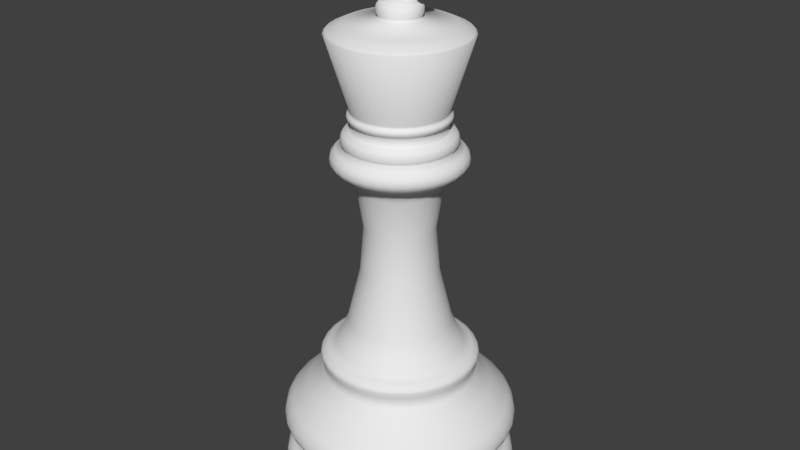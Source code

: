 # Source: King.blend  (saved by Blender 2.75.0; exported with 4.5.12 LTS)
import bpy
from mathutils import Matrix  # noqa: F401  (used for matrix-valued properties, if any)

bpy.ops.wm.read_factory_settings(use_empty=True)
scene = bpy.context.scene
scene.name = 'Scene'

# ---- collections
col_collection_1 = bpy.data.collections.new('Collection 1'); scene.collection.children.link(col_collection_1)

# ---- world
world_world = bpy.data.worlds.new('World'); scene.world = world_world
world_world.color = (0.05088, 0.05088, 0.05088)
world_world.use_sun_shadow = False
world_world.sun_shadow_jitter_overblur = 0.0
world_world.cycles.sampling_method = 'MANUAL'
world_world.cycles.sample_map_resolution = 256

# ---- meshes
me_king = bpy.data.meshes.new('King')
me_king.from_pydata([(-1.236, 0.3867, 21.19), (-1.236, -0.3867, 21.19), (1.236, -0.3867, 21.19), (1.236, 0.3867, 21.19), (-1.236, -0.3867, 20.57), (1.236, -0.3867, 20.57), (1.236, 0.3867, 20.57), (-1.236, 0.3867, 20.57), (-1.236, 0.3867, 21.81), (-1.236, -0.3867, 21.81), (1.236, -0.3867, 21.81), (1.236, 0.3867, 21.81), (-2.981e-07, -0.3867, 22.42), (-2.981e-07, -0.3867, 19.95), (-2.981e-07, 0.3867, 22.42), (-2.981e-07, 0.3867, 19.95), (-2.981e-07, 0.3867, 21.19), (-2.981e-07, -0.3867, 21.19), (-2.981e-07, 0.3867, 21.03), (-2.981e-07, -0.3867, 21.03), (-2.981e-07, -0.3867, 21.34), (-2.981e-07, 0.3867, 21.34), (0.6181, -0.3867, 22.42), (0.6181, 0.3867, 19.95), (0.1545, 0.3867, 21.19), (0.1545, 0.3867, 21.03), (0.1545, 0.3867, 21.34), (0.6181, -0.3867, 19.95), (0.6181, 0.3867, 22.42), (0.1545, -0.3867, 21.19), (0.1545, -0.3867, 21.03), (0.1545, -0.3867, 21.34), (-0.6181, -0.3867, 19.95), (-0.6181, 0.3867, 22.42), (-0.1545, -0.3867, 21.19), (-0.1545, -0.3867, 21.03), (-0.1545, -0.3867, 21.34), (-0.6181, -0.3867, 22.42), (-0.6181, 0.3867, 19.95), (-0.1545, 0.3867, 21.19), (-0.1545, 0.3867, 21.03), (-0.1545, 0.3867, 21.34), (-2.986e-07, -1.199e-06, -1.69e-08), (-2.986e-07, 4.329, -1.69e-08), (-2.986e-07, 4.329, 0.3143), (0.8445, 4.246, -1.69e-08), (0.8445, 4.246, 0.3143), (1.657, 3.999, -1.69e-08), (1.657, 3.999, 0.3143), (2.405, 3.599, -1.69e-08), (2.405, 3.599, 0.3143), (3.061, 3.061, -1.69e-08), (3.061, 3.061, 0.3143), (3.599, 2.405, -1.69e-08), (3.599, 2.405, 0.3143), (3.999, 1.657, -1.69e-08), (3.999, 1.657, 0.3143), (4.246, 0.8445, -1.69e-08), (4.246, 0.8445, 0.3143), (4.329, -8.719e-07, -1.69e-08), (4.329, -8.719e-07, 0.3143), (4.246, -0.8445, -1.69e-08), (4.246, -0.8445, 0.3143), (3.999, -1.657, -1.69e-08), (3.999, -1.657, 0.3143), (3.599, -2.405, -1.69e-08), (3.599, -2.405, 0.3143), (3.061, -3.061, -1.69e-08), (3.061, -3.061, 0.3143), (2.405, -3.599, -1.69e-08), (2.405, -3.599, 0.3143), (1.657, -3.999, -1.69e-08), (1.657, -3.999, 0.3143), (0.8445, -4.246, -1.69e-08), (0.8445, -4.246, 0.3143), (-1.709e-06, -4.329, -1.69e-08), (-1.709e-06, -4.329, 0.3143), (-0.8445, -4.246, -1.69e-08), (-0.8445, -4.246, 0.3143), (-1.657, -3.999, -1.69e-08), (-1.657, -3.999, 0.3143), (-2.405, -3.599, -1.69e-08), (-2.405, -3.599, 0.3143), (-3.061, -3.061, -1.69e-08), (-3.061, -3.061, 0.3143), (-3.599, -2.405, -1.69e-08), (-3.599, -2.405, 0.3143), (-3.999, -1.657, -1.69e-08), (-3.999, -1.657, 0.3143), (-4.246, -0.8445, -1.69e-08), (-4.246, -0.8445, 0.3143), (-4.329, 2.981e-06, -1.69e-08), (-4.329, 2.981e-06, 0.3143), (-4.246, 0.8445, -1.69e-08), (-4.246, 0.8445, 0.3143), (-3.999, 1.657, -1.69e-08), (-3.999, 1.657, 0.3143), (-3.599, 2.405, -1.69e-08), (-3.599, 2.405, 0.3143), (-3.061, 3.061, -1.69e-08), (-3.061, 3.061, 0.3143), (-2.405, 3.599, -1.69e-08), (-2.405, 3.599, 0.3143), (-1.657, 3.999, -1.69e-08), (-1.657, 3.999, 0.3143), (-0.8445, 4.246, -1.69e-08), (-0.8445, 4.246, 0.3143), (-3.469e-07, 4.748, 0.6511), (0.9263, 4.657, 0.6511), (1.817, 4.387, 0.6511), (2.638, 3.948, 0.6511), (3.357, 3.357, 0.6511), (3.948, 2.638, 0.6511), (4.387, 1.817, 0.6511), (4.657, 0.9263, 0.6511), (4.748, -9.561e-07, 0.6511), (4.657, -0.9263, 0.6511), (4.387, -1.817, 0.6511), (3.948, -2.638, 0.6511), (3.357, -3.357, 0.6511), (2.638, -3.948, 0.6511), (1.817, -4.387, 0.6511), (0.9263, -4.657, 0.6511), (-1.894e-06, -4.748, 0.6511), (-0.9263, -4.657, 0.6511), (-1.817, -4.387, 0.6511), (-2.638, -3.948, 0.6511), (-3.357, -3.357, 0.6511), (-3.948, -2.638, 0.6511), (-4.387, -1.817, 0.6511), (-4.657, -0.9263, 0.6511), (-4.748, 3.27e-06, 0.6511), (-4.657, 0.9263, 0.6511), (-4.387, 1.817, 0.6511), (-3.948, 2.638, 0.6511), (-3.357, 3.357, 0.6511), (-2.638, 3.948, 0.6511), (-1.817, 4.387, 0.6511), (-0.9263, 4.657, 0.6511), (-3.469e-07, 4.748, 0.8654), (0.9263, 4.657, 0.8654), (1.817, 4.387, 0.8654), (2.638, 3.948, 0.8654), (3.357, 3.357, 0.8654), (3.948, 2.638, 0.8654), (4.387, 1.817, 0.8654), (4.657, 0.9263, 0.8654), (4.748, -9.561e-07, 0.8654), (4.657, -0.9263, 0.8654), (4.387, -1.817, 0.8654), (3.948, -2.638, 0.8654), (3.357, -3.357, 0.8654), (2.638, -3.948, 0.8654), (1.817, -4.387, 0.8654), (0.9263, -4.657, 0.8654), (-1.894e-06, -4.748, 0.8654), (-0.9263, -4.657, 0.8654), (-1.817, -4.387, 0.8654), (-2.638, -3.948, 0.8654), (-3.357, -3.357, 0.8654), (-3.948, -2.638, 0.8654), (-4.387, -1.817, 0.8654), (-4.657, -0.9263, 0.8654), (-4.748, 3.27e-06, 0.8654), (-4.657, 0.9263, 0.8654), (-4.387, 1.817, 0.8654), (-3.948, 2.638, 0.8654), (-3.357, 3.357, 0.8654), (-2.638, 3.948, 0.8654), (-1.817, 4.387, 0.8654), (-0.9263, 4.657, 0.8654), (-2.866e-07, 4.18, 1.493), (0.8155, 4.1, 1.493), (1.6, 3.862, 1.493), (2.322, 3.476, 1.493), (2.956, 2.956, 1.493), (3.476, 2.322, 1.493), (3.862, 1.6, 1.493), (4.1, 0.8155, 1.493), (4.18, -8.468e-07, 1.493), (4.1, -0.8155, 1.493), (3.862, -1.6, 1.493), (3.476, -2.322, 1.493), (2.956, -2.956, 1.493), (2.322, -3.476, 1.493), (1.6, -3.862, 1.493), (0.8155, -4.1, 1.493), (-1.649e-06, -4.18, 1.493), (-0.8155, -4.1, 1.493), (-1.6, -3.862, 1.493), (-2.322, -3.476, 1.493), (-2.956, -2.956, 1.493), (-3.476, -2.322, 1.493), (-3.862, -1.6, 1.493), (-4.1, -0.8155, 1.493), (-4.18, 2.874e-06, 1.493), (-4.1, 0.8155, 1.493), (-3.862, 1.6, 1.493), (-3.476, 2.322, 1.493), (-2.956, 2.956, 1.493), (-2.322, 3.476, 1.493), (-1.6, 3.862, 1.493), (-0.8155, 4.1, 1.493), (-3.016e-07, 4.395, 2.151), (0.8575, 4.311, 2.151), (1.682, 4.061, 2.151), (2.442, 3.655, 2.151), (3.108, 3.108, 2.151), (3.655, 2.442, 2.151), (4.061, 1.682, 2.151), (4.311, 0.8575, 2.151), (4.396, -8.874e-07, 2.151), (4.311, -0.8575, 2.151), (4.061, -1.682, 2.151), (3.655, -2.442, 2.151), (3.108, -3.108, 2.151), (2.442, -3.655, 2.151), (1.682, -4.061, 2.151), (0.8575, -4.311, 2.151), (-1.734e-06, -4.396, 2.151), (-0.8575, -4.311, 2.151), (-1.682, -4.061, 2.151), (-2.442, -3.655, 2.151), (-3.108, -3.108, 2.151), (-3.655, -2.442, 2.151), (-4.061, -1.682, 2.151), (-4.311, -0.8575, 2.151), (-4.396, 3.025e-06, 2.151), (-4.311, 0.8575, 2.151), (-4.061, 1.682, 2.151), (-3.655, 2.442, 2.151), (-3.108, 3.108, 2.151), (-2.442, 3.655, 2.151), (-1.682, 4.061, 2.151), (-0.8575, 4.311, 2.151), (-3.21e-07, 4.722, 2.626), (0.9211, 4.631, 2.626), (1.807, 4.362, 2.626), (2.623, 3.926, 2.626), (3.339, 3.339, 2.626), (3.926, 2.623, 2.626), (4.362, 1.807, 2.626), (4.631, 0.9211, 2.626), (4.722, -9.519e-07, 2.626), (4.631, -0.9211, 2.626), (4.362, -1.807, 2.626), (3.926, -2.623, 2.626), (3.339, -3.339, 2.626), (2.623, -3.926, 2.626), (1.807, -4.362, 2.626), (0.9211, -4.631, 2.626), (-1.86e-06, -4.722, 2.626), (-0.9211, -4.631, 2.626), (-1.807, -4.362, 2.626), (-2.623, -3.926, 2.626), (-3.339, -3.339, 2.626), (-3.926, -2.623, 2.626), (-4.362, -1.807, 2.626), (-4.631, -0.9211, 2.626), (-4.722, 3.251e-06, 2.626), (-4.631, 0.9211, 2.626), (-4.362, 1.807, 2.626), (-3.926, 2.623, 2.626), (-3.339, 3.339, 2.626), (-2.623, 3.926, 2.626), (-1.807, 4.362, 2.626), (-0.9211, 4.631, 2.626), (-3.21e-07, 4.722, 3.039), (0.9211, 4.631, 3.039), (1.807, 4.362, 3.039), (2.623, 3.926, 3.039), (3.339, 3.339, 3.039), (3.926, 2.623, 3.039), (4.362, 1.807, 3.039), (4.631, 0.9211, 3.039), (4.722, -9.519e-07, 3.039), (4.631, -0.9211, 3.039), (4.362, -1.807, 3.039), (3.926, -2.623, 3.039), (3.339, -3.339, 3.039), (2.623, -3.926, 3.039), (1.807, -4.362, 3.039), (0.9211, -4.631, 3.039), (-1.86e-06, -4.722, 3.039), (-0.9211, -4.631, 3.039), (-1.807, -4.362, 3.039), (-2.623, -3.926, 3.039), (-3.339, -3.339, 3.039), (-3.926, -2.623, 3.039), (-4.362, -1.807, 3.039), (-4.631, -0.9211, 3.039), (-4.722, 3.251e-06, 3.039), (-4.631, 0.9211, 3.039), (-4.362, 1.807, 3.039), (-3.926, 2.623, 3.039), (-3.339, 3.339, 3.039), (-2.623, 3.926, 3.039), (-1.807, 4.362, 3.039), (-0.9211, 4.631, 3.039), (-2.891e-07, 4.459, 3.544), (0.87, 4.374, 3.544), (1.707, 4.12, 3.544), (2.478, 3.708, 3.544), (3.153, 3.153, 3.544), (3.708, 2.477, 3.544), (4.12, 1.707, 3.544), (4.374, 0.87, 3.544), (4.459, -8.996e-07, 3.544), (4.374, -0.87, 3.544), (4.12, -1.707, 3.544), (3.708, -2.478, 3.544), (3.153, -3.153, 3.544), (2.478, -3.708, 3.544), (1.707, -4.12, 3.544), (0.87, -4.374, 3.544), (-1.742e-06, -4.459, 3.544), (-0.87, -4.374, 3.544), (-1.707, -4.12, 3.544), (-2.478, -3.708, 3.544), (-3.153, -3.153, 3.544), (-3.708, -2.477, 3.544), (-4.12, -1.707, 3.544), (-4.374, -0.87, 3.544), (-4.459, 3.07e-06, 3.544), (-4.374, 0.87, 3.544), (-4.12, 1.707, 3.544), (-3.708, 2.478, 3.544), (-3.153, 3.153, 3.544), (-2.477, 3.708, 3.544), (-1.707, 4.12, 3.544), (-0.87, 4.374, 3.544), (-2.451e-07, 3.721, 4.249), (0.726, 3.65, 4.249), (1.424, 3.438, 4.249), (2.067, 3.094, 4.249), (2.631, 2.631, 4.249), (3.094, 2.067, 4.249), (3.438, 1.424, 4.249), (3.65, 0.726, 4.249), (3.721, -7.342e-07, 4.249), (3.65, -0.726, 4.249), (3.438, -1.424, 4.249), (3.094, -2.067, 4.249), (2.631, -2.631, 4.249), (2.067, -3.094, 4.249), (1.424, -3.438, 4.249), (0.726, -3.65, 4.249), (-1.458e-06, -3.721, 4.249), (-0.726, -3.65, 4.249), (-1.424, -3.438, 4.249), (-2.067, -3.094, 4.249), (-2.631, -2.631, 4.249), (-3.094, -2.067, 4.249), (-3.438, -1.424, 4.249), (-3.65, -0.7259, 4.249), (-3.721, 2.578e-06, 4.249), (-3.65, 0.726, 4.249), (-3.438, 1.424, 4.249), (-3.094, 2.067, 4.249), (-2.631, 2.631, 4.249), (-2.067, 3.094, 4.249), (-1.424, 3.438, 4.249), (-0.7259, 3.65, 4.249), (-2.379e-07, 3.115, 4.846), (0.6077, 3.055, 4.846), (1.192, 2.878, 4.846), (1.731, 2.59, 4.846), (2.203, 2.203, 4.846), (2.59, 1.731, 4.846), (2.878, 1.192, 4.846), (3.055, 0.6077, 4.846), (3.115, -6.074e-07, 4.846), (3.055, -0.6077, 4.846), (2.878, -1.192, 4.846), (2.59, -1.731, 4.846), (2.203, -2.203, 4.846), (1.731, -2.59, 4.846), (1.192, -2.878, 4.846), (0.6077, -3.055, 4.846), (-1.253e-06, -3.115, 4.846), (-0.6077, -3.055, 4.846), (-1.192, -2.878, 4.846), (-1.731, -2.59, 4.846), (-2.203, -2.203, 4.846), (-2.59, -1.731, 4.846), (-2.878, -1.192, 4.846), (-3.055, -0.6077, 4.846), (-3.115, 2.165e-06, 4.846), (-3.055, 0.6077, 4.846), (-2.878, 1.192, 4.846), (-2.59, 1.731, 4.846), (-2.203, 2.203, 4.846), (-1.731, 2.59, 4.846), (-1.192, 2.878, 4.846), (-0.6077, 3.055, 4.846), (-2.296e-07, 3.043, 5.139), (0.5937, 2.985, 5.139), (1.165, 2.812, 5.139), (1.691, 2.53, 5.139), (2.152, 2.152, 5.139), (2.53, 1.691, 5.139), (2.812, 1.165, 5.139), (2.985, 0.5937, 5.139), (3.043, -5.938e-07, 5.139), (2.985, -0.5937, 5.139), (2.812, -1.165, 5.139), (2.53, -1.691, 5.139), (2.152, -2.152, 5.139), (1.691, -2.53, 5.139), (1.165, -2.812, 5.139), (0.5937, -2.985, 5.139), (-1.221e-06, -3.043, 5.139), (-0.5937, -2.985, 5.139), (-1.165, -2.812, 5.139), (-1.691, -2.53, 5.139), (-2.152, -2.152, 5.139), (-2.53, -1.691, 5.139), (-2.812, -1.165, 5.139), (-2.985, -0.5937, 5.139), (-3.043, 2.115e-06, 5.139), (-2.985, 0.5937, 5.139), (-2.812, 1.165, 5.139), (-2.53, 1.691, 5.139), (-2.152, 2.152, 5.139), (-1.691, 2.53, 5.139), (-1.165, 2.812, 5.139), (-0.5937, 2.985, 5.139), (-2.376e-07, 3.193, 5.598), (0.6229, 3.131, 5.598), (1.222, 2.95, 5.598), (1.774, 2.655, 5.598), (2.258, 2.258, 5.598), (2.655, 1.774, 5.598), (2.95, 1.222, 5.598), (3.131, 0.6229, 5.598), (3.193, -6.283e-07, 5.598), (3.131, -0.6229, 5.598), (2.95, -1.222, 5.598), (2.655, -1.774, 5.598), (2.258, -2.258, 5.598), (1.774, -2.655, 5.598), (1.222, -2.95, 5.598), (0.6229, -3.131, 5.598), (-1.278e-06, -3.193, 5.598), (-0.6229, -3.131, 5.598), (-1.222, -2.95, 5.598), (-1.774, -2.655, 5.598), (-2.258, -2.258, 5.598), (-2.655, -1.774, 5.598), (-2.95, -1.222, 5.598), (-3.131, -0.6229, 5.598), (-3.193, 2.214e-06, 5.598), (-3.131, 0.6229, 5.598), (-2.95, 1.222, 5.598), (-2.655, 1.774, 5.598), (-2.258, 2.258, 5.598), (-1.774, 2.655, 5.598), (-1.222, 2.95, 5.598), (-0.6229, 3.131, 5.598), (-2.376e-07, 3.193, 5.662), (0.6229, 3.131, 5.662), (1.222, 2.95, 5.662), (1.774, 2.655, 5.662), (2.258, 2.258, 5.662), (2.655, 1.774, 5.662), (2.95, 1.222, 5.662), (3.131, 0.6229, 5.662), (3.193, -6.283e-07, 5.662), (3.131, -0.6229, 5.662), (2.95, -1.222, 5.662), (2.655, -1.774, 5.662), (2.258, -2.258, 5.662), (1.774, -2.655, 5.662), (1.222, -2.95, 5.662), (0.6229, -3.131, 5.662), (-1.278e-06, -3.193, 5.662), (-0.6229, -3.131, 5.662), (-1.222, -2.95, 5.662), (-1.774, -2.655, 5.662), (-2.258, -2.258, 5.662), (-2.655, -1.774, 5.662), (-2.95, -1.222, 5.662), (-3.131, -0.6229, 5.662), (-3.193, 2.214e-06, 5.662), (-3.131, 0.6229, 5.662), (-2.95, 1.222, 5.662), (-2.655, 1.774, 5.662), (-2.258, 2.258, 5.662), (-1.774, 2.655, 5.662), (-1.222, 2.95, 5.662), (-0.6229, 3.131, 5.662), (-2.127e-07, 2.893, 5.904), (0.5645, 2.838, 5.904), (1.107, 2.673, 5.904), (1.607, 2.406, 5.904), (2.046, 2.046, 5.904), (2.406, 1.607, 5.904), (2.673, 1.107, 5.904), (2.838, 0.5644, 5.904), (2.893, -5.63e-07, 5.904), (2.838, -0.5645, 5.904), (2.673, -1.107, 5.904), (2.406, -1.607, 5.904), (2.046, -2.046, 5.904), (1.607, -2.406, 5.904), (1.107, -2.673, 5.904), (0.5644, -2.838, 5.904), (-1.155e-06, -2.893, 5.904), (-0.5645, -2.838, 5.904), (-1.107, -2.673, 5.904), (-1.607, -2.406, 5.904), (-2.046, -2.046, 5.904), (-2.406, -1.607, 5.904), (-2.673, -1.107, 5.904), (-2.838, -0.5644, 5.904), (-2.893, 2.012e-06, 5.904), (-2.838, 0.5645, 5.904), (-2.673, 1.107, 5.904), (-2.406, 1.607, 5.904), (-2.046, 2.046, 5.904), (-1.607, 2.406, 5.904), (-1.107, 2.673, 5.904), (-0.5644, 2.838, 5.904), (-1.891e-07, 2.581, 6.006), (0.5035, 2.531, 6.006), (0.9876, 2.384, 6.006), (1.434, 2.146, 6.006), (1.825, 1.825, 6.006), (2.146, 1.434, 6.006), (2.384, 0.9876, 6.006), (2.531, 0.5035, 6.006), (2.581, -5.007e-07, 6.006), (2.531, -0.5035, 6.006), (2.384, -0.9876, 6.006), (2.146, -1.434, 6.006), (1.825, -1.825, 6.006), (1.434, -2.146, 6.006), (0.9876, -2.384, 6.006), (0.5035, -2.531, 6.006), (-1.03e-06, -2.581, 6.006), (-0.5035, -2.531, 6.006), (-0.9876, -2.384, 6.006), (-1.434, -2.146, 6.006), (-1.825, -1.825, 6.006), (-2.146, -1.434, 6.006), (-2.384, -0.9876, 6.006), (-2.531, -0.5035, 6.006), (-2.581, 1.796e-06, 6.006), (-2.531, 0.5035, 6.006), (-2.384, 0.9876, 6.006), (-2.146, 1.434, 6.006), (-1.825, 1.825, 6.006), (-1.434, 2.146, 6.006), (-0.9876, 2.384, 6.006), (-0.5035, 2.531, 6.006), (-1.268e-07, 2.073, 7.167), (0.4045, 2.033, 7.167), (0.7934, 1.915, 7.167), (1.152, 1.724, 7.167), (1.466, 1.466, 7.167), (1.724, 1.152, 7.167), (1.915, 0.7934, 7.167), (2.033, 0.4045, 7.167), (2.073, -3.981e-07, 7.167), (2.033, -0.4045, 7.167), (1.915, -0.7934, 7.167), (1.724, -1.152, 7.167), (1.466, -1.466, 7.167), (1.152, -1.724, 7.167), (0.7934, -1.915, 7.167), (0.4045, -2.033, 7.167), (-8.023e-07, -2.073, 7.167), (-0.4045, -2.033, 7.167), (-0.7934, -1.915, 7.167), (-1.152, -1.724, 7.167), (-1.466, -1.466, 7.167), (-1.724, -1.152, 7.167), (-1.915, -0.7934, 7.167), (-2.033, -0.4045, 7.167), (-2.073, 1.447e-06, 7.167), (-2.033, 0.4045, 7.167), (-1.915, 0.7934, 7.167), (-1.724, 1.152, 7.167), (-1.466, 1.466, 7.167), (-1.152, 1.724, 7.167), (-0.7934, 1.915, 7.167), (-0.4045, 2.033, 7.167), (-1.02e-07, 1.561, 9.333), (0.3045, 1.531, 9.333), (0.5974, 1.442, 9.333), (0.8673, 1.298, 9.333), (1.104, 1.104, 9.333), (1.298, 0.8673, 9.333), (1.442, 0.5974, 9.333), (1.531, 0.3045, 9.333), (1.561, -3.124e-07, 9.333), (1.531, -0.3045, 9.333), (1.442, -0.5974, 9.333), (1.298, -0.8673, 9.333), (1.104, -1.104, 9.333), (0.8673, -1.298, 9.333), (0.5974, -1.442, 9.333), (0.3045, -1.531, 9.333), (-6.106e-07, -1.561, 9.333), (-0.3045, -1.531, 9.333), (-0.5974, -1.442, 9.333), (-0.8673, -1.298, 9.333), (-1.104, -1.104, 9.333), (-1.298, -0.8673, 9.333), (-1.442, -0.5974, 9.333), (-1.531, -0.3045, 9.333), (-1.561, 1.077e-06, 9.333), (-1.531, 0.3045, 9.333), (-1.442, 0.5974, 9.333), (-1.298, 0.8673, 9.333), (-1.104, 1.104, 9.333), (-0.8673, 1.298, 9.333), (-0.5974, 1.442, 9.333), (-0.3045, 1.531, 9.333), (-8.696e-08, 1.412, 11.24), (0.2755, 1.385, 11.24), (0.5404, 1.305, 11.24), (0.7845, 1.174, 11.24), (0.9984, 0.9984, 11.24), (1.174, 0.7845, 11.24), (1.305, 0.5404, 11.24), (1.385, 0.2755, 11.24), (1.412, -2.869e-07, 11.24), (1.385, -0.2755, 11.24), (1.305, -0.5404, 11.24), (1.174, -0.7845, 11.24), (0.9984, -0.9984, 11.24), (0.7845, -1.174, 11.24), (0.5404, -1.305, 11.24), (0.2755, -1.385, 11.24), (-5.47e-07, -1.412, 11.24), (-0.2755, -1.385, 11.24), (-0.5404, -1.305, 11.24), (-0.7845, -1.174, 11.24), (-0.9984, -0.9984, 11.24), (-1.174, -0.7845, 11.24), (-1.305, -0.5404, 11.24), (-1.385, -0.2755, 11.24), (-1.412, 9.699e-07, 11.24), (-1.385, 0.2755, 11.24), (-1.305, 0.5404, 11.24), (-1.174, 0.7845, 11.24), (-0.9984, 0.9984, 11.24), (-0.7845, 1.174, 11.24), (-0.5404, 1.305, 11.24), (-0.2755, 1.385, 11.24), (-1.129e-07, 1.685, 12.93), (0.3287, 1.653, 12.93), (0.6449, 1.557, 12.93), (0.9362, 1.401, 12.93), (1.192, 1.192, 12.93), (1.401, 0.9362, 12.93), (1.557, 0.6449, 12.93), (1.653, 0.3287, 12.93), (1.685, -3.321e-07, 12.93), (1.653, -0.3287, 12.93), (1.557, -0.6449, 12.93), (1.401, -0.9362, 12.93), (1.192, -1.192, 12.93), (0.9362, -1.401, 12.93), (0.6449, -1.557, 12.93), (0.3287, -1.653, 12.93), (-6.62e-07, -1.685, 12.93), (-0.3287, -1.653, 12.93), (-0.6449, -1.557, 12.93), (-0.9362, -1.401, 12.93), (-1.192, -1.192, 12.93), (-1.401, -0.9362, 12.93), (-1.557, -0.6449, 12.93), (-1.653, -0.3287, 12.93), (-1.685, 1.168e-06, 12.93), (-1.653, 0.3287, 12.93), (-1.557, 0.6449, 12.93), (-1.401, 0.9362, 12.93), (-1.192, 1.192, 12.93), (-0.9362, 1.401, 12.93), (-0.6449, 1.557, 12.93), (-0.3287, 1.653, 12.93), (-1.291e-07, 1.846, 13.41), (0.3602, 1.811, 13.41), (0.7066, 1.706, 13.41), (1.026, 1.535, 13.41), (1.306, 1.306, 13.41), (1.535, 1.026, 13.41), (1.706, 0.7066, 13.41), (1.811, 0.3602, 13.41), (1.846, -3.606e-07, 13.41), (1.811, -0.3602, 13.41), (1.706, -0.7066, 13.41), (1.535, -1.026, 13.41), (1.306, -1.306, 13.41), (1.026, -1.535, 13.41), (0.7066, -1.706, 13.41), (0.3602, -1.811, 13.41), (-7.308e-07, -1.846, 13.41), (-0.3602, -1.811, 13.41), (-0.7066, -1.706, 13.41), (-1.026, -1.535, 13.41), (-1.306, -1.306, 13.41), (-1.535, -1.026, 13.41), (-1.706, -0.7066, 13.41), (-1.811, -0.3602, 13.41), (-1.846, 1.283e-06, 13.41), (-1.811, 0.3602, 13.41), (-1.706, 0.7066, 13.41), (-1.535, 1.026, 13.41), (-1.306, 1.306, 13.41), (-1.026, 1.535, 13.41), (-0.7066, 1.706, 13.41), (-0.3602, 1.811, 13.41), (-1.549e-07, 2.179, 13.54), (0.4251, 2.137, 13.54), (0.8338, 2.013, 13.54), (1.21, 1.812, 13.54), (1.541, 1.541, 13.54), (1.812, 1.21, 13.54), (2.013, 0.8338, 13.54), (2.137, 0.4251, 13.54), (2.179, -4.216e-07, 13.54), (2.137, -0.4251, 13.54), (2.013, -0.8338, 13.54), (1.812, -1.21, 13.54), (1.541, -1.541, 13.54), (1.21, -1.812, 13.54), (0.8338, -2.013, 13.54), (0.4251, -2.137, 13.54), (-8.649e-07, -2.179, 13.54), (-0.4251, -2.137, 13.54), (-0.8338, -2.013, 13.54), (-1.21, -1.812, 13.54), (-1.541, -1.541, 13.54), (-1.812, -1.21, 13.54), (-2.013, -0.8338, 13.54), (-2.137, -0.4251, 13.54), (-2.179, 1.518e-06, 13.54), (-2.137, 0.4251, 13.54), (-2.013, 0.8338, 13.54), (-1.812, 1.21, 13.54), (-1.541, 1.541, 13.54), (-1.21, 1.812, 13.54), (-0.8338, 2.013, 13.54), (-0.4251, 2.137, 13.54), (-2.006e-07, 2.544, 13.81), (0.4963, 2.495, 13.81), (0.9736, 2.35, 13.81), (1.413, 2.115, 13.81), (1.799, 1.799, 13.81), (2.115, 1.413, 13.81), (2.35, 0.9736, 13.81), (2.495, 0.4963, 13.81), (2.544, -4.932e-07, 13.81), (2.495, -0.4963, 13.81), (2.35, -0.9736, 13.81), (2.115, -1.413, 13.81), (1.799, -1.799, 13.81), (1.413, -2.115, 13.81), (0.9736, -2.35, 13.81), (0.4963, -2.495, 13.81), (-1.03e-06, -2.544, 13.81), (-0.4963, -2.495, 13.81), (-0.9736, -2.35, 13.81), (-1.413, -2.115, 13.81), (-1.799, -1.799, 13.81), (-2.115, -1.413, 13.81), (-2.35, -0.9736, 13.81), (-2.495, -0.4963, 13.81), (-2.544, 1.771e-06, 13.81), (-2.495, 0.4963, 13.81), (-2.35, 0.9736, 13.81), (-2.115, 1.413, 13.81), (-1.799, 1.799, 13.81), (-1.413, 2.115, 13.81), (-0.9736, 2.35, 13.81), (-0.4963, 2.495, 13.81), (-2.072e-07, 2.647, 14.03), (0.5164, 2.596, 14.03), (1.013, 2.446, 14.03), (1.471, 2.201, 14.03), (1.872, 1.872, 14.03), (2.201, 1.471, 14.03), (2.446, 1.013, 14.03), (2.596, 0.5164, 14.03), (2.647, -5.134e-07, 14.03), (2.596, -0.5164, 14.03), (2.446, -1.013, 14.03), (2.201, -1.471, 14.03), (1.872, -1.872, 14.03), (1.471, -2.201, 14.03), (1.013, -2.446, 14.03), (0.5164, -2.596, 14.03), (-1.07e-06, -2.647, 14.03), (-0.5164, -2.596, 14.03), (-1.013, -2.446, 14.03), (-1.471, -2.201, 14.03), (-1.872, -1.872, 14.03), (-2.201, -1.471, 14.03), (-2.446, -1.013, 14.03), (-2.596, -0.5164, 14.03), (-2.647, 1.843e-06, 14.03), (-2.596, 0.5164, 14.03), (-2.446, 1.013, 14.03), (-2.201, 1.471, 14.03), (-1.872, 1.872, 14.03), (-1.471, 2.201, 14.03), (-1.013, 2.446, 14.03), (-0.5164, 2.596, 14.03), (-1.974e-07, 2.585, 14.26), (0.5044, 2.536, 14.26), (0.9894, 2.389, 14.26), (1.436, 2.15, 14.26), (1.828, 1.828, 14.26), (2.15, 1.436, 14.26), (2.389, 0.9894, 14.26), (2.536, 0.5044, 14.26), (2.585, -5e-07, 14.26), (2.536, -0.5044, 14.26), (2.389, -0.9894, 14.26), (2.15, -1.436, 14.26), (1.828, -1.828, 14.26), (1.436, -2.15, 14.26), (0.9894, -2.389, 14.26), (0.5044, -2.536, 14.26), (-1.04e-06, -2.585, 14.26), (-0.5044, -2.536, 14.26), (-0.9894, -2.389, 14.26), (-1.436, -2.15, 14.26), (-1.828, -1.828, 14.26), (-2.15, -1.436, 14.26), (-2.389, -0.9894, 14.26), (-2.536, -0.5044, 14.26), (-2.585, 1.801e-06, 14.26), (-2.536, 0.5044, 14.26), (-2.389, 0.9894, 14.26), (-2.15, 1.436, 14.26), (-1.828, 1.828, 14.26), (-1.436, 2.15, 14.26), (-0.9894, 2.389, 14.26), (-0.5044, 2.536, 14.26), (-1.897e-07, 2.417, 14.44), (0.4715, 2.37, 14.44), (0.9249, 2.233, 14.44), (1.343, 2.009, 14.44), (1.709, 1.709, 14.44), (2.009, 1.343, 14.44), (2.233, 0.9249, 14.44), (2.37, 0.4715, 14.44), (2.417, -4.67e-07, 14.44), (2.37, -0.4715, 14.44), (2.233, -0.9249, 14.44), (2.009, -1.343, 14.44), (1.709, -1.709, 14.44), (1.343, -2.009, 14.44), (0.9249, -2.233, 14.44), (0.4715, -2.37, 14.44), (-9.772e-07, -2.417, 14.44), (-0.4715, -2.37, 14.44), (-0.9249, -2.233, 14.44), (-1.343, -2.009, 14.44), (-1.709, -1.709, 14.44), (-2.009, -1.343, 14.44), (-2.233, -0.9249, 14.44), (-2.37, -0.4715, 14.44), (-2.417, 1.684e-06, 14.44), (-2.37, 0.4715, 14.44), (-2.233, 0.9249, 14.44), (-2.009, 1.343, 14.44), (-1.709, 1.709, 14.44), (-1.343, 2.009, 14.44), (-0.9249, 2.233, 14.44), (-0.4715, 2.37, 14.44), (-1.534e-07, 2.13, 14.59), (0.4156, 2.09, 14.59), (0.8153, 1.968, 14.59), (1.184, 1.771, 14.59), (1.506, 1.506, 14.59), (1.771, 1.184, 14.59), (1.968, 0.8153, 14.59), (2.09, 0.4156, 14.59), (2.13, -3.981e-07, 14.59), (2.09, -0.4156, 14.59), (1.968, -0.8153, 14.59), (1.771, -1.184, 14.59), (1.506, -1.506, 14.59), (1.184, -1.771, 14.59), (0.8153, -1.968, 14.59), (0.4156, -2.09, 14.59), (-8.476e-07, -2.13, 14.59), (-0.4156, -2.09, 14.59), (-0.8153, -1.968, 14.59), (-1.184, -1.771, 14.59), (-1.506, -1.506, 14.59), (-1.771, -1.184, 14.59), (-1.968, -0.8153, 14.59), (-2.09, -0.4156, 14.59), (-2.13, 1.498e-06, 14.59), (-2.09, 0.4156, 14.59), (-1.968, 0.8153, 14.59), (-1.771, 1.184, 14.59), (-1.506, 1.506, 14.59), (-1.184, 1.771, 14.59), (-0.8153, 1.968, 14.59), (-0.4156, 2.09, 14.59), (-1.559e-07, 2.202, 14.7), (0.4295, 2.159, 14.7), (0.8425, 2.034, 14.7), (1.223, 1.831, 14.7), (1.557, 1.557, 14.7), (1.831, 1.223, 14.7), (2.034, 0.8425, 14.7), (2.159, 0.4295, 14.7), (2.202, -4.135e-07, 14.7), (2.159, -0.4295, 14.7), (2.034, -0.8425, 14.7), (1.831, -1.223, 14.7), (1.557, -1.557, 14.7), (1.223, -1.831, 14.7), (0.8425, -2.034, 14.7), (0.4295, -2.159, 14.7), (-8.733e-07, -2.202, 14.7), (-0.4295, -2.159, 14.7), (-0.8425, -2.034, 14.7), (-1.223, -1.831, 14.7), (-1.557, -1.557, 14.7), (-1.831, -1.223, 14.7), (-2.034, -0.8425, 14.7), (-2.159, -0.4295, 14.7), (-2.202, 1.546e-06, 14.7), (-2.159, 0.4295, 14.7), (-2.034, 0.8425, 14.7), (-1.831, 1.223, 14.7), (-1.557, 1.557, 14.7), (-1.223, 1.831, 14.7), (-0.8425, 2.034, 14.7), (-0.4295, 2.159, 14.7), (-1.583e-07, 2.226, 14.8), (0.4343, 2.183, 14.8), (0.8519, 2.057, 14.8), (1.237, 1.851, 14.8), (1.574, 1.574, 14.8), (1.851, 1.237, 14.8), (2.057, 0.8519, 14.8), (2.183, 0.4343, 14.8), (2.226, -4.181e-07, 14.8), (2.183, -0.4343, 14.8), (2.057, -0.8519, 14.8), (1.851, -1.237, 14.8), (1.574, -1.574, 14.8), (1.237, -1.851, 14.8), (0.8519, -2.057, 14.8), (0.4343, -2.183, 14.8), (-8.836e-07, -2.226, 14.8), (-0.4343, -2.183, 14.8), (-0.8519, -2.057, 14.8), (-1.237, -1.851, 14.8), (-1.574, -1.574, 14.8), (-1.851, -1.237, 14.8), (-2.057, -0.8519, 14.8), (-2.183, -0.4343, 14.8), (-2.226, 1.563e-06, 14.8), (-2.183, 0.4343, 14.8), (-2.057, 0.8519, 14.8), (-1.851, 1.237, 14.8), (-1.574, 1.574, 14.8), (-1.237, 1.851, 14.8), (-0.8519, 2.057, 14.8), (-0.4343, 2.183, 14.8), (-1.579e-07, 2.196, 14.96), (0.4284, 2.154, 14.96), (0.8404, 2.029, 14.96), (1.22, 1.826, 14.96), (1.553, 1.553, 14.96), (1.826, 1.22, 14.96), (2.029, 0.8404, 14.96), (2.154, 0.4284, 14.96), (2.196, -4.123e-07, 14.96), (2.154, -0.4284, 14.96), (2.029, -0.8404, 14.96), (1.826, -1.22, 14.96), (1.553, -1.553, 14.96), (1.22, -1.826, 14.96), (0.8404, -2.029, 14.96), (0.4284, -2.154, 14.96), (-8.734e-07, -2.196, 14.96), (-0.4284, -2.154, 14.96), (-0.8404, -2.029, 14.96), (-1.22, -1.826, 14.96), (-1.553, -1.553, 14.96), (-1.826, -1.22, 14.96), (-2.029, -0.8404, 14.96), (-2.154, -0.4284, 14.96), (-2.196, 1.542e-06, 14.96), (-2.154, 0.4284, 14.96), (-2.029, 0.8404, 14.96), (-1.826, 1.22, 14.96), (-1.553, 1.553, 14.96), (-1.22, 1.826, 14.96), (-0.8404, 2.029, 14.96), (-0.4284, 2.154, 14.96), (-1.552e-07, 2.117, 15.09), (0.413, 2.076, 15.09), (0.8101, 1.956, 15.09), (1.176, 1.76, 15.09), (1.497, 1.497, 15.09), (1.76, 1.176, 15.09), (1.956, 0.8101, 15.09), (2.076, 0.413, 15.09), (2.117, -3.948e-07, 15.09), (2.076, -0.413, 15.09), (1.956, -0.8101, 15.09), (1.76, -1.176, 15.09), (1.497, -1.497, 15.09), (1.176, -1.76, 15.09), (0.8101, -1.956, 15.09), (0.413, -2.076, 15.09), (-8.45e-07, -2.117, 15.09), (-0.413, -2.076, 15.09), (-0.8101, -1.956, 15.09), (-1.176, -1.76, 15.09), (-1.497, -1.497, 15.09), (-1.76, -1.176, 15.09), (-1.956, -0.8101, 15.09), (-2.076, -0.413, 15.09), (-2.117, 1.489e-06, 15.09), (-2.076, 0.413, 15.09), (-1.956, 0.8101, 15.09), (-1.76, 1.176, 15.09), (-1.497, 1.497, 15.09), (-1.176, 1.76, 15.09), (-0.8101, 1.956, 15.09), (-0.413, 2.076, 15.09), (-1.449e-07, 1.884, 15.19), (0.3676, 1.848, 15.19), (0.721, 1.741, 15.19), (1.047, 1.567, 15.19), (1.332, 1.332, 15.19), (1.567, 1.047, 15.19), (1.741, 0.721, 15.19), (1.848, 0.3676, 15.19), (1.884, -3.483e-07, 15.19), (1.848, -0.3676, 15.19), (1.741, -0.721, 15.19), (1.567, -1.047, 15.19), (1.332, -1.332, 15.19), (1.047, -1.567, 15.19), (0.721, -1.741, 15.19), (0.3676, -1.848, 15.19), (-7.588e-07, -1.884, 15.19), (-0.3676, -1.848, 15.19), (-0.721, -1.741, 15.19), (-1.047, -1.567, 15.19), (-1.332, -1.332, 15.19), (-1.567, -1.047, 15.19), (-1.741, -0.721, 15.19), (-1.848, -0.3676, 15.19), (-1.884, 1.329e-06, 15.19), (-1.848, 0.3676, 15.19), (-1.741, 0.721, 15.19), (-1.567, 1.047, 15.19), (-1.332, 1.332, 15.19), (-1.047, 1.567, 15.19), (-0.721, 1.741, 15.19), (-0.3676, 1.848, 15.19), (-1.411e-07, 1.827, 15.22), (0.3563, 1.791, 15.22), (0.699, 1.688, 15.22), (1.015, 1.519, 15.22), (1.292, 1.292, 15.22), (1.519, 1.015, 15.22), (1.688, 0.699, 15.22), (1.791, 0.3563, 15.22), (1.827, -3.36e-07, 15.22), (1.791, -0.3563, 15.22), (1.688, -0.699, 15.22), (1.519, -1.015, 15.22), (1.292, -1.292, 15.22), (1.015, -1.519, 15.22), (0.699, -1.688, 15.22), (0.3563, -1.791, 15.22), (-7.363e-07, -1.827, 15.22), (-0.3563, -1.791, 15.22), (-0.699, -1.688, 15.22), (-1.015, -1.519, 15.22), (-1.292, -1.292, 15.22), (-1.519, -1.015, 15.22), (-1.688, -0.699, 15.22), (-1.791, -0.3563, 15.22), (-1.827, 1.29e-06, 15.22), (-1.791, 0.3564, 15.22), (-1.688, 0.699, 15.22), (-1.519, 1.015, 15.22), (-1.292, 1.292, 15.22), (-1.015, 1.519, 15.22), (-0.699, 1.688, 15.22), (-0.3563, 1.791, 15.22), (-1.411e-07, 1.827, 15.51), (0.3563, 1.791, 15.51), (0.699, 1.688, 15.51), (1.015, 1.519, 15.51), (1.292, 1.292, 15.51), (1.519, 1.015, 15.51), (1.688, 0.699, 15.51), (1.791, 0.3563, 15.51), (1.827, -3.36e-07, 15.51), (1.791, -0.3563, 15.51), (1.688, -0.699, 15.51), (1.519, -1.015, 15.51), (1.292, -1.292, 15.51), (1.015, -1.519, 15.51), (0.699, -1.688, 15.51), (0.3563, -1.791, 15.51), (-7.363e-07, -1.827, 15.51), (-0.3563, -1.791, 15.51), (-0.699, -1.688, 15.51), (-1.015, -1.519, 15.51), (-1.292, -1.292, 15.51), (-1.519, -1.015, 15.51), (-1.688, -0.699, 15.51), (-1.791, -0.3563, 15.51), (-1.827, 1.29e-06, 15.51), (-1.791, 0.3564, 15.51), (-1.688, 0.699, 15.51), (-1.519, 1.015, 15.51), (-1.292, 1.292, 15.51), (-1.015, 1.519, 15.51), (-0.699, 1.688, 15.51), (-0.3563, 1.791, 15.51), (-1.436e-07, 1.856, 15.55), (0.362, 1.82, 15.55), (0.7101, 1.714, 15.55), (1.031, 1.543, 15.55), (1.312, 1.312, 15.55), (1.543, 1.031, 15.55), (1.714, 0.7101, 15.55), (1.82, 0.362, 15.55), (1.856, -3.418e-07, 15.55), (1.82, -0.362, 15.55), (1.714, -0.7101, 15.55), (1.543, -1.031, 15.55), (1.312, -1.312, 15.55), (1.031, -1.543, 15.55), (0.7101, -1.714, 15.55), (0.362, -1.82, 15.55), (-7.482e-07, -1.856, 15.55), (-0.362, -1.82, 15.55), (-0.7101, -1.714, 15.55), (-1.031, -1.543, 15.55), (-1.312, -1.312, 15.55), (-1.543, -1.031, 15.55), (-1.714, -0.7101, 15.55), (-1.82, -0.362, 15.55), (-1.856, 1.31e-06, 15.55), (-1.82, 0.362, 15.55), (-1.714, 0.7101, 15.55), (-1.543, 1.031, 15.55), (-1.312, 1.312, 15.55), (-1.031, 1.543, 15.55), (-0.7101, 1.714, 15.55), (-0.362, 1.82, 15.55), (-1.475e-07, 1.941, 15.62), (0.3788, 1.904, 15.62), (0.7429, 1.794, 15.62), (1.079, 1.614, 15.62), (1.373, 1.373, 15.62), (1.614, 1.079, 15.62), (1.794, 0.7429, 15.62), (1.904, 0.3787, 15.62), (1.941, -3.59e-07, 15.62), (1.904, -0.3788, 15.62), (1.794, -0.7429, 15.62), (1.614, -1.079, 15.62), (1.373, -1.373, 15.62), (1.079, -1.614, 15.62), (0.7429, -1.794, 15.62), (0.3787, -1.904, 15.62), (-7.801e-07, -1.941, 15.62), (-0.3788, -1.904, 15.62), (-0.7429, -1.794, 15.62), (-1.079, -1.614, 15.62), (-1.373, -1.373, 15.62), (-1.614, -1.079, 15.62), (-1.794, -0.7429, 15.62), (-1.904, -0.3787, 15.62), (-1.941, 1.369e-06, 15.62), (-1.904, 0.3788, 15.62), (-1.794, 0.7429, 15.62), (-1.614, 1.079, 15.62), (-1.373, 1.373, 15.62), (-1.079, 1.614, 15.62), (-0.7429, 1.794, 15.62), (-0.3787, 1.904, 15.62), (-1.489e-07, 1.971, 15.71), (0.3845, 1.933, 15.71), (0.7542, 1.821, 15.71), (1.095, 1.639, 15.71), (1.394, 1.394, 15.71), (1.639, 1.095, 15.71), (1.821, 0.7542, 15.71), (1.933, 0.3845, 15.71), (1.971, -3.644e-07, 15.71), (1.933, -0.3845, 15.71), (1.821, -0.7542, 15.71), (1.639, -1.095, 15.71), (1.394, -1.394, 15.71), (1.095, -1.639, 15.71), (0.7542, -1.821, 15.71), (0.3845, -1.933, 15.71), (-7.911e-07, -1.971, 15.71), (-0.3845, -1.933, 15.71), (-0.7542, -1.821, 15.71), (-1.095, -1.639, 15.71), (-1.394, -1.394, 15.71), (-1.639, -1.095, 15.71), (-1.821, -0.7542, 15.71), (-1.933, -0.3845, 15.71), (-1.971, 1.39e-06, 15.71), (-1.933, 0.3845, 15.71), (-1.821, 0.7542, 15.71), (-1.639, 1.095, 15.71), (-1.394, 1.394, 15.71), (-1.095, 1.639, 15.71), (-0.7542, 1.821, 15.71), (-0.3845, 1.933, 15.71), (-1.489e-07, 1.971, 15.75), (0.3845, 1.933, 15.75), (0.7542, 1.821, 15.75), (1.095, 1.639, 15.75), (1.394, 1.394, 15.75), (1.639, 1.095, 15.75), (1.821, 0.7542, 15.75), (1.933, 0.3845, 15.75), (1.971, -3.644e-07, 15.75), (1.933, -0.3845, 15.75), (1.821, -0.7542, 15.75), (1.639, -1.095, 15.75), (1.394, -1.394, 15.75), (1.095, -1.639, 15.75), (0.7542, -1.821, 15.75), (0.3845, -1.933, 15.75), (-7.911e-07, -1.971, 15.75), (-0.3845, -1.933, 15.75), (-0.7542, -1.821, 15.75), (-1.095, -1.639, 15.75), (-1.394, -1.394, 15.75), (-1.639, -1.095, 15.75), (-1.821, -0.7542, 15.75), (-1.933, -0.3845, 15.75), (-1.971, 1.39e-06, 15.75), (-1.933, 0.3845, 15.75), (-1.821, 0.7542, 15.75), (-1.639, 1.095, 15.75), (-1.394, 1.394, 15.75), (-1.095, 1.639, 15.75), (-0.7542, 1.821, 15.75), (-0.3845, 1.933, 15.75), (-1.48e-07, 1.943, 15.84), (0.3791, 1.906, 15.84), (0.7435, 1.795, 15.84), (1.079, 1.616, 15.84), (1.374, 1.374, 15.84), (1.616, 1.079, 15.84), (1.795, 0.7435, 15.84), (1.906, 0.3791, 15.84), (1.943, -3.593e-07, 15.84), (1.906, -0.3791, 15.84), (1.795, -0.7435, 15.84), (1.616, -1.079, 15.84), (1.374, -1.374, 15.84), (1.079, -1.616, 15.84), (0.7435, -1.795, 15.84), (0.3791, -1.906, 15.84), (-7.811e-07, -1.943, 15.84), (-0.3791, -1.906, 15.84), (-0.7435, -1.795, 15.84), (-1.079, -1.616, 15.84), (-1.374, -1.374, 15.84), (-1.616, -1.079, 15.84), (-1.795, -0.7435, 15.84), (-1.906, -0.3791, 15.84), (-1.943, 1.37e-06, 15.84), (-1.906, 0.3791, 15.84), (-1.795, 0.7435, 15.84), (-1.616, 1.079, 15.84), (-1.374, 1.374, 15.84), (-1.079, 1.616, 15.84), (-0.7435, 1.795, 15.84), (-0.3791, 1.906, 15.84), (-1.445e-07, 1.862, 15.89), (0.3632, 1.826, 15.89), (0.7124, 1.72, 15.89), (1.034, 1.548, 15.89), (1.316, 1.316, 15.89), (1.548, 1.034, 15.89), (1.72, 0.7124, 15.89), (1.826, 0.3632, 15.89), (1.862, -3.435e-07, 15.89), (1.826, -0.3632, 15.89), (1.72, -0.7124, 15.89), (1.548, -1.034, 15.89), (1.316, -1.316, 15.89), (1.034, -1.548, 15.89), (0.7124, -1.72, 15.89), (0.3632, -1.826, 15.89), (-7.511e-07, -1.862, 15.89), (-0.3632, -1.826, 15.89), (-0.7124, -1.72, 15.89), (-1.034, -1.548, 15.89), (-1.316, -1.316, 15.89), (-1.548, -1.034, 15.89), (-1.72, -0.7124, 15.89), (-1.826, -0.3632, 15.89), (-1.862, 1.314e-06, 15.89), (-1.826, 0.3632, 15.89), (-1.72, 0.7124, 15.89), (-1.548, 1.034, 15.89), (-1.316, 1.316, 15.89), (-1.034, 1.548, 15.89), (-0.7124, 1.72, 15.89), (-0.3632, 1.826, 15.89), (-1.445e-07, 1.862, 15.96), (0.3632, 1.826, 15.96), (0.7124, 1.72, 15.96), (1.034, 1.548, 15.96), (1.316, 1.316, 15.96), (1.548, 1.034, 15.96), (1.72, 0.7124, 15.96), (1.826, 0.3632, 15.96), (1.862, -3.435e-07, 15.96), (1.826, -0.3632, 15.96), (1.72, -0.7124, 15.96), (1.548, -1.034, 15.96), (1.316, -1.316, 15.96), (1.034, -1.548, 15.96), (0.7124, -1.72, 15.96), (0.3632, -1.826, 15.96), (-7.511e-07, -1.862, 15.96), (-0.3632, -1.826, 15.96), (-0.7124, -1.72, 15.96), (-1.034, -1.548, 15.96), (-1.316, -1.316, 15.96), (-1.548, -1.034, 15.96), (-1.72, -0.7124, 15.96), (-1.826, -0.3632, 15.96), (-1.862, 1.314e-06, 15.96), (-1.826, 0.3632, 15.96), (-1.72, 0.7124, 15.96), (-1.548, 1.034, 15.96), (-1.316, 1.316, 15.96), (-1.034, 1.548, 15.96), (-0.7124, 1.72, 15.96), (-0.3632, 1.826, 15.96), (-1.779e-07, 2.744, 18.84), (0.5353, 2.691, 18.84), (1.05, 2.535, 18.84), (1.524, 2.281, 18.84), (1.94, 1.94, 18.84), (2.281, 1.524, 18.84), (2.535, 1.05, 18.84), (2.691, 0.5353, 18.84), (2.744, -5.124e-07, 18.84), (2.691, -0.5353, 18.84), (2.535, -1.05, 18.84), (2.281, -1.524, 18.84), (1.94, -1.94, 18.84), (1.524, -2.281, 18.84), (1.05, -2.535, 18.84), (0.5353, -2.691, 18.84), (-1.072e-06, -2.744, 18.84), (-0.5353, -2.691, 18.84), (-1.05, -2.535, 18.84), (-1.524, -2.281, 18.84), (-1.94, -1.94, 18.84), (-2.281, -1.524, 18.84), (-2.535, -1.05, 18.84), (-2.691, -0.5353, 18.84), (-2.744, 1.93e-06, 18.84), (-2.691, 0.5353, 18.84), (-2.535, 1.05, 18.84), (-2.281, 1.524, 18.84), (-1.94, 1.94, 18.84), (-1.524, 2.281, 18.84), (-1.05, 2.535, 18.84), (-0.5353, 2.691, 18.84), (-1.757e-07, 2.644, 18.93), (0.5158, 2.593, 18.93), (1.012, 2.443, 18.93), (1.469, 2.198, 18.93), (1.87, 1.87, 18.93), (2.198, 1.469, 18.93), (2.443, 1.012, 18.93), (2.593, 0.5158, 18.93), (2.644, -4.896e-07, 18.93), (2.593, -0.5158, 18.93), (2.443, -1.012, 18.93), (2.198, -1.469, 18.93), (1.87, -1.87, 18.93), (1.469, -2.198, 18.93), (1.012, -2.443, 18.93), (0.5158, -2.593, 18.93), (-1.037e-06, -2.644, 18.93), (-0.5158, -2.593, 18.93), (-1.012, -2.443, 18.93), (-1.469, -2.198, 18.93), (-1.87, -1.87, 18.93), (-2.198, -1.469, 18.93), (-2.443, -1.012, 18.93), (-2.593, -0.5158, 18.93), (-2.644, 1.864e-06, 18.93), (-2.593, 0.5158, 18.93), (-2.443, 1.012, 18.93), (-2.198, 1.469, 18.93), (-1.869, 1.87, 18.93), (-1.469, 2.198, 18.93), (-1.012, 2.443, 18.93), (-0.5158, 2.593, 18.93), (-1.55e-07, 2.072, 19.19), (0.4043, 2.033, 19.19), (0.7931, 1.915, 19.19), (1.151, 1.723, 19.19), (1.465, 1.465, 19.19), (1.723, 1.151, 19.19), (1.915, 0.7931, 19.19), (2.033, 0.4043, 19.19), (2.072, -3.812e-07, 19.19), (2.033, -0.4043, 19.19), (1.915, -0.7931, 19.19), (1.723, -1.151, 19.19), (1.465, -1.465, 19.19), (1.151, -1.723, 19.19), (0.7931, -1.915, 19.19), (0.4043, -2.033, 19.19), (-8.303e-07, -2.072, 19.19), (-0.4043, -2.033, 19.19), (-0.7931, -1.915, 19.19), (-1.151, -1.723, 19.19), (-1.465, -1.465, 19.19), (-1.723, -1.151, 19.19), (-1.915, -0.7931, 19.19), (-2.033, -0.4043, 19.19), (-2.072, 1.464e-06, 19.19), (-2.033, 0.4043, 19.19), (-1.915, 0.7931, 19.19), (-1.723, 1.151, 19.19), (-1.465, 1.465, 19.19), (-1.151, 1.723, 19.19), (-0.7931, 1.915, 19.19), (-0.4043, 2.033, 19.19), (-1.83e-08, 0.8071, 19.42), (0.1575, 0.7916, 19.42), (0.3089, 0.7457, 19.42), (0.4484, 0.6711, 19.42), (0.5707, 0.5707, 19.42), (0.6711, 0.4484, 19.42), (0.7457, 0.3089, 19.42), (0.7916, 0.1575, 19.42), (0.8071, -1.667e-07, 19.42), (0.7916, -0.1575, 19.42), (0.7457, -0.3089, 19.42), (0.6711, -0.4484, 19.42), (0.5707, -0.5707, 19.42), (0.4484, -0.6711, 19.42), (0.3089, -0.7457, 19.42), (0.1575, -0.7916, 19.42), (-2.813e-07, -0.8071, 19.42), (-0.1575, -0.7916, 19.42), (-0.3089, -0.7457, 19.42), (-0.4484, -0.6711, 19.42), (-0.5707, -0.5707, 19.42), (-0.6711, -0.4484, 19.42), (-0.7457, -0.3089, 19.42), (-0.7916, -0.1575, 19.42), (-0.8071, 5.517e-07, 19.42), (-0.7916, 0.1575, 19.42), (-0.7457, 0.3089, 19.42), (-0.6711, 0.4484, 19.42), (-0.5707, 0.5707, 19.42), (-0.4484, 0.6711, 19.42), (-0.3089, 0.7457, 19.42), (-0.1575, 0.7916, 19.42), (-1.83e-08, 0.8071, 19.46), (0.1575, 0.7916, 19.46), (0.3089, 0.7457, 19.46), (0.4484, 0.6711, 19.46), (0.5707, 0.5707, 19.46), (0.6711, 0.4484, 19.46), (0.7457, 0.3089, 19.46), (0.7916, 0.1575, 19.46), (0.8071, -1.667e-07, 19.46), (0.7916, -0.1575, 19.46), (0.7457, -0.3089, 19.46), (0.6711, -0.4484, 19.46), (0.5707, -0.5707, 19.46), (0.4484, -0.6711, 19.46), (0.3089, -0.7457, 19.46), (0.1575, -0.7916, 19.46), (-2.813e-07, -0.8071, 19.46), (-0.1575, -0.7916, 19.46), (-0.3089, -0.7457, 19.46), (-0.4484, -0.6711, 19.46), (-0.5707, -0.5707, 19.46), (-0.6711, -0.4484, 19.46), (-0.7457, -0.3089, 19.46), (-0.7916, -0.1575, 19.46), (-0.8071, 5.517e-07, 19.46), (-0.7916, 0.1575, 19.46), (-0.7457, 0.3089, 19.46), (-0.6711, 0.4484, 19.46), (-0.5707, 0.5707, 19.46), (-0.4484, 0.6711, 19.46), (-0.3089, 0.7457, 19.46), (-0.1575, 0.7916, 19.46), (-1.963e-08, 0.8641, 19.57), (0.1686, 0.8475, 19.57), (0.3307, 0.7983, 19.57), (0.4801, 0.7185, 19.57), (0.611, 0.611, 19.57), (0.7185, 0.4801, 19.57), (0.7983, 0.3307, 19.57), (0.8475, 0.1686, 19.57), (0.8641, -1.78e-07, 19.57), (0.8475, -0.1686, 19.57), (0.7983, -0.3307, 19.57), (0.7185, -0.4801, 19.57), (0.611, -0.611, 19.57), (0.4801, -0.7185, 19.57), (0.3307, -0.7983, 19.57), (0.1686, -0.8475, 19.57), (-3.012e-07, -0.8641, 19.57), (-0.1686, -0.8475, 19.57), (-0.3307, -0.7983, 19.57), (-0.4801, -0.7185, 19.57), (-0.611, -0.611, 19.57), (-0.7185, -0.4801, 19.57), (-0.7983, -0.3307, 19.57), (-0.8475, -0.1686, 19.57), (-0.8641, 5.912e-07, 19.57), (-0.8475, 0.1686, 19.57), (-0.7983, 0.3307, 19.57), (-0.7185, 0.4801, 19.57), (-0.611, 0.611, 19.57), (-0.4801, 0.7185, 19.57), (-0.3307, 0.7983, 19.57), (-0.1686, 0.8475, 19.57), (-1.963e-08, 0.8641, 19.78), (0.1686, 0.8475, 19.78), (0.3307, 0.7983, 19.78), (0.4801, 0.7185, 19.78), (0.611, 0.611, 19.78), (0.7185, 0.4801, 19.78), (0.7983, 0.3307, 19.78), (0.8475, 0.1686, 19.78), (0.8641, -1.78e-07, 19.78), (0.8475, -0.1686, 19.78), (0.7983, -0.3307, 19.78), (0.7185, -0.4801, 19.78), (0.611, -0.611, 19.78), (0.4801, -0.7185, 19.78), (0.3307, -0.7983, 19.78), (0.1686, -0.8475, 19.78), (-3.012e-07, -0.8641, 19.78), (-0.1686, -0.8475, 19.78), (-0.3307, -0.7983, 19.78), (-0.4801, -0.7185, 19.78), (-0.611, -0.611, 19.78), (-0.7185, -0.4801, 19.78), (-0.7983, -0.3307, 19.78), (-0.8475, -0.1686, 19.78), (-0.8641, 5.912e-07, 19.78), (-0.8475, 0.1686, 19.78), (-0.7983, 0.3307, 19.78), (-0.7185, 0.4801, 19.78), (-0.611, 0.611, 19.78), (-0.4801, 0.7185, 19.78), (-0.3307, 0.7983, 19.78), (-0.1686, 0.8475, 19.78), (-2.196e-08, 0.8179, 19.88), (0.1596, 0.8021, 19.88), (0.313, 0.7556, 19.88), (0.4544, 0.68, 19.88), (0.5783, 0.5783, 19.88), (0.68, 0.4544, 19.88), (0.7556, 0.313, 19.88), (0.8021, 0.1596, 19.88), (0.8179, -1.722e-07, 19.88), (0.8021, -0.1596, 19.88), (0.7556, -0.313, 19.88), (0.68, -0.4544, 19.88), (0.5783, -0.5783, 19.88), (0.4544, -0.68, 19.88), (0.313, -0.7556, 19.88), (0.1596, -0.8021, 19.88), (-2.885e-07, -0.8179, 19.88), (-0.1596, -0.8021, 19.88), (-0.313, -0.7556, 19.88), (-0.4544, -0.68, 19.88), (-0.5783, -0.5783, 19.88), (-0.68, -0.4544, 19.88), (-0.7556, -0.313, 19.88), (-0.8021, -0.1596, 19.88), (-0.8179, 5.558e-07, 19.88), (-0.8021, 0.1596, 19.88), (-0.7556, 0.313, 19.88), (-0.68, 0.4544, 19.88), (-0.5783, 0.5783, 19.88), (-0.4544, 0.68, 19.88), (-0.313, 0.7556, 19.88), (-0.1596, 0.8021, 19.88), (-1.849e-08, 0.7309, 19.95), (0.1426, 0.7169, 19.95), (0.2797, 0.6753, 19.95), (0.4061, 0.6077, 19.95), (0.5168, 0.5168, 19.95), (0.6077, 0.4061, 19.95), (0.6753, 0.2797, 19.95), (0.7169, 0.1426, 19.95), (0.7309, -1.535e-07, 19.95), (0.7169, -0.1426, 19.95), (0.6753, -0.2797, 19.95), (0.6077, -0.4061, 19.95), (0.5168, -0.5168, 19.95), (0.4061, -0.6077, 19.95), (0.2797, -0.6753, 19.95), (0.1426, -0.7169, 19.95), (-2.567e-07, -0.7309, 19.95), (-0.1426, -0.7169, 19.95), (-0.2797, -0.6753, 19.95), (-0.4061, -0.6077, 19.95), (-0.5168, -0.5168, 19.95), (-0.6077, -0.4061, 19.95), (-0.6753, -0.2797, 19.95), (-0.7169, -0.1426, 19.95), (-0.7309, 4.971e-07, 19.95), (-0.7169, 0.1426, 19.95), (-0.6753, 0.2797, 19.95), (-0.6077, 0.4061, 19.95), (-0.5168, 0.5168, 19.95), (-0.4061, 0.6077, 19.95), (-0.2797, 0.6753, 19.95), (-0.1426, 0.7169, 19.95), (4.254, 1.762, 1.179), (-4.254, 1.762, 1.179), (-2.558, -3.829, 1.179), (3.256, -3.256, 1.179), (3.829, 2.558, 1.179), (-4.516, 0.8983, 1.179), (-1.762, -4.254, 1.179), (3.829, -2.558, 1.179), (-0.8983, 4.516, 1.179), (3.256, 3.256, 1.179), (-4.605, 3.168e-06, 1.179), (-0.8983, -4.516, 1.179), (4.254, -1.762, 1.179), (-1.762, 4.254, 1.179), (2.558, 3.829, 1.179), (-4.516, -0.8983, 1.179), (-1.829e-06, -4.605, 1.179), (4.516, -0.8983, 1.179), (-2.558, 3.829, 1.179), (1.762, 4.254, 1.179), (-4.254, -1.762, 1.179), (0.8983, -4.516, 1.179), (4.605, -9.307e-07, 1.179), (4.516, 0.8983, 1.179), (-3.256, 3.256, 1.179), (-3.829, 2.558, 1.179), (0.8983, 4.516, 1.179), (-3.29e-07, 4.605, 1.179), (-3.829, -2.558, 1.179), (-3.256, -3.256, 1.179), (1.762, -4.254, 1.179), (2.558, -3.829, 1.179), (-4.517, 0.8984, 0.4827), (4.255, 1.762, 0.4827), (1.762, -4.255, 0.4827), (-4.255, -1.762, 0.4827), (-1.762, 4.255, 0.4827), (2.558, 3.829, 0.4827), (3.829, -2.558, 0.4827), (-2.558, -3.829, 0.4827), (-3.829, 2.558, 0.4827), (-4.255, 1.762, 0.4827), (4.605, -9.285e-07, 0.4827), (4.517, 0.8984, 0.4827), (-1.829e-06, -4.605, 0.4827), (0.8984, -4.517, 0.4827), (-4.605, 3.17e-06, 0.4827), (-4.517, -0.8984, 0.4827), (3.829, 2.558, 0.4827), (3.256, 3.256, 0.4827), (2.558, -3.829, 0.4827), (3.256, -3.256, 0.4827), (-3.829, -2.558, 0.4827), (-3.256, -3.256, 0.4827), (-2.558, 3.829, 0.4827), (-3.256, 3.256, 0.4827), (-3.282e-07, 4.605, 0.4827), (-0.8984, 4.517, 0.4827), (1.762, 4.255, 0.4827), (0.8984, 4.517, 0.4827), (4.255, -1.762, 0.4827), (4.517, -0.8984, 0.4827), (-1.762, -4.255, 0.4827), (-0.8984, -4.517, 0.4827), (4.336, 1.796, 1.022), (-4.336, 1.796, 1.022), (-2.607, -3.902, 1.022), (3.318, -3.318, 1.022), (3.902, 2.607, 1.022), (-4.603, 0.9155, 1.022), (-1.796, -4.336, 1.022), (3.902, -2.607, 1.022), (-0.9155, 4.603, 1.022), (3.318, 3.318, 1.022), (-4.693, 3.23e-06, 1.022), (-0.9155, -4.603, 1.022), (4.336, -1.796, 1.022), (-1.796, 4.336, 1.022), (2.607, 3.902, 1.022), (-4.603, -0.9155, 1.022), (-1.868e-06, -4.693, 1.022), (4.603, -0.9155, 1.022), (-2.607, 3.902, 1.022), (1.796, 4.336, 1.022), (-4.336, -1.796, 1.022), (0.9155, -4.603, 1.022), (4.693, -9.468e-07, 1.022), (-3.318, 3.318, 1.022), (0.9155, 4.603, 1.022), (-3.902, -2.607, 1.022), (1.796, -4.336, 1.022), (4.603, 0.9155, 1.022), (-3.902, 2.607, 1.022), (-3.392e-07, 4.693, 1.022), (-3.318, -3.318, 1.022), (2.607, -3.902, 1.022), (4.351, 0.8654, 1.336), (-3.688, 2.464, 1.336), (-3.126e-07, 4.436, 1.336), (-3.137, -3.137, 1.336), (2.464, -3.688, 1.336), (4.098, 1.698, 1.336), (-4.098, 1.698, 1.336), (-2.464, -3.688, 1.336), (3.137, -3.137, 1.336), (3.688, 2.464, 1.336), (-4.351, 0.8654, 1.336), (-1.698, -4.098, 1.336), (3.688, -2.464, 1.336), (-0.8654, 4.351, 1.336), (3.137, 3.137, 1.336), (-4.436, 3.05e-06, 1.336), (-0.8654, -4.351, 1.336), (4.098, -1.698, 1.336), (-1.698, 4.098, 1.336), (2.464, 3.688, 1.336), (-4.351, -0.8654, 1.336), (-1.758e-06, -4.436, 1.336), (4.351, -0.8654, 1.336), (-2.464, 3.688, 1.336), (1.698, 4.098, 1.336), (-4.098, -1.698, 1.336), (0.8654, -4.351, 1.336), (4.436, -8.982e-07, 1.336), (-3.137, 3.137, 1.336), (0.8654, 4.351, 1.336), (-3.688, -2.464, 1.336), (1.698, -4.098, 1.336), (-3.542, -2.367, 1.822), (1.63, -3.936, 1.822), (4.178, 0.8311, 1.822), (-3.542, 2.367, 1.822), (-3.013, -3.013, 1.822), (2.367, -3.542, 1.822), (3.936, 1.63, 1.822), (-3.936, 1.63, 1.822), (-2.367, -3.542, 1.822), (3.013, -3.013, 1.822), (3.542, 2.367, 1.822), (-4.178, 0.8312, 1.822), (-2.913e-07, 4.26, 1.822), (-1.63, -3.936, 1.822), (3.542, -2.367, 1.822), (-0.8311, 4.178, 1.822), (3.013, 3.013, 1.822), (-4.26, 2.931e-06, 1.822), (-0.8312, -4.178, 1.822), (3.936, -1.63, 1.822), (-1.63, 3.936, 1.822), (2.367, 3.542, 1.822), (-4.178, -0.8311, 1.822), (-3.936, -1.63, 1.822), (-1.68e-06, -4.26, 1.822), (0.8311, -4.178, 1.822), (4.178, -0.8311, 1.822), (4.26, -8.613e-07, 1.822), (-2.367, 3.542, 1.822), (-3.013, 3.013, 1.822), (1.63, 3.936, 1.822), (0.8311, 4.178, 1.822), (4.43, -0.8813, 2.389), (-2.51, 3.756, 2.389), (1.729, 4.173, 2.389), (-4.173, -1.729, 2.389), (0.8813, -4.43, 2.389), (4.517, -9.113e-07, 2.389), (-3.194, 3.194, 2.389), (0.8813, 4.43, 2.389), (-3.756, -2.51, 2.389), (1.729, -4.173, 2.389), (4.43, 0.8813, 2.389), (-3.756, 2.51, 2.389), (-3.194, -3.194, 2.389), (2.51, -3.756, 2.389), (4.173, 1.729, 2.389), (-4.173, 1.729, 2.389), (-2.51, -3.756, 2.389), (3.194, -3.194, 2.389), (3.756, 2.51, 2.389), (-4.43, 0.8813, 2.389), (-3.072e-07, 4.517, 2.389), (-1.729, -4.173, 2.389), (3.756, -2.51, 2.389), (4.173, -1.729, 2.389), (-0.8813, 4.43, 2.389), (-1.729, 4.173, 2.389), (3.194, 3.194, 2.389), (2.51, 3.756, 2.389), (-4.517, 3.11e-06, 2.389), (-4.43, -0.8813, 2.389), (-0.8813, -4.43, 2.389), (-1.779e-06, -4.517, 2.389), (-0.9304, 4.677, 2.833), (-4.769, 3.284e-06, 2.833), (-0.9304, -4.677, 2.833), (4.406, -1.825, 2.833), (-1.825, 4.406, 2.833), (2.65, 3.965, 2.833), (-4.677, -0.9304, 2.833), (-1.879e-06, -4.769, 2.833), (4.677, -0.9304, 2.833), (-2.65, 3.965, 2.833), (1.825, 4.406, 2.833), (-4.406, -1.825, 2.833), (0.9304, -4.677, 2.833), (4.769, -9.612e-07, 2.833), (-3.372, 3.372, 2.833), (0.9304, 4.677, 2.833), (-3.255e-07, 4.769, 2.833), (-3.965, -2.65, 2.833), (1.825, -4.406, 2.833), (4.677, 0.9304, 2.833), (-3.965, 2.65, 2.833), (-3.372, -3.372, 2.833), (2.65, -3.965, 2.833), (4.406, 1.825, 2.833), (-4.406, 1.825, 2.833), (-4.677, 0.9304, 2.833), (-2.65, -3.965, 2.833), (-1.825, -4.406, 2.833), (3.372, -3.372, 2.833), (3.965, -2.65, 2.833), (3.965, 2.65, 2.833), (3.372, 3.372, 2.833), (3.284, -3.284, 3.292), (3.861, 2.58, 3.292), (-4.555, 0.906, 3.292), (-1.777, -4.29, 3.292), (3.861, -2.58, 3.292), (-0.906, 4.555, 3.292), (3.284, 3.284, 3.292), (-4.644, 3.197e-06, 3.292), (-0.906, -4.555, 3.292), (4.29, -1.777, 3.292), (-1.777, 4.29, 3.292), (2.58, 3.861, 3.292), (-4.555, -0.906, 3.292), (-1.823e-06, -4.644, 3.292), (4.555, -0.906, 3.292), (-2.58, 3.861, 3.292), (1.777, 4.29, 3.292), (-4.29, -1.777, 3.292), (0.906, -4.555, 3.292), (4.644, -9.367e-07, 3.292), (-3.284, 3.284, 3.292), (0.906, 4.555, 3.292), (-3.1e-07, 4.644, 3.292), (-3.861, -2.58, 3.292), (1.777, -4.29, 3.292), (2.58, -3.861, 3.292), (4.555, 0.906, 3.292), (4.29, 1.777, 3.292), (-3.861, 2.58, 3.292), (-4.29, 1.777, 3.292), (-3.284, -3.284, 3.292), (-2.58, -3.861, 3.292), (-1.205, -2.91, 5.369), (2.619, -1.75, 5.369), (-0.6144, 3.089, 5.369), (2.227, 2.227, 5.369), (-3.149, 2.186e-06, 5.369), (-0.6144, -3.089, 5.369), (2.91, -1.205, 5.369), (-1.205, 2.91, 5.369), (1.75, 2.619, 5.369), (-3.089, -0.6144, 5.369), (-1.262e-06, -3.149, 5.369), (3.089, -0.6144, 5.369), (-1.75, 2.619, 5.369), (1.205, 2.91, 5.369), (-2.91, -1.205, 5.369), (0.6144, -3.089, 5.369), (3.149, -6.174e-07, 5.369), (-2.227, 2.227, 5.369), (0.6144, 3.089, 5.369), (-2.362e-07, 3.149, 5.369), (-2.619, -1.75, 5.369), (1.205, -2.91, 5.369), (3.089, 0.6144, 5.369), (-2.619, 1.75, 5.369), (-2.227, -2.227, 5.369), (-1.75, -2.619, 5.369), (1.75, -2.619, 5.369), (2.227, -2.227, 5.369), (2.91, 1.205, 5.369), (2.619, 1.75, 5.369), (-2.91, 1.205, 5.369), (-3.089, 0.6144, 5.369), (0.6077, 3.055, 5.783), (-2.59, -1.731, 5.783), (1.192, -2.878, 5.783), (3.055, 0.6077, 5.783), (-2.59, 1.731, 5.783), (-2.203, -2.203, 5.783), (1.731, -2.59, 5.783), (2.878, 1.192, 5.783), (-2.878, 1.192, 5.783), (-1.731, -2.59, 5.783), (2.203, -2.203, 5.783), (2.59, 1.731, 5.783), (-3.055, 0.6077, 5.783), (-2.314e-07, 3.115, 5.783), (-1.192, -2.878, 5.783), (2.59, -1.731, 5.783), (-0.6077, 3.055, 5.783), (2.203, 2.203, 5.783), (-3.115, 2.162e-06, 5.783), (-0.6077, -3.055, 5.783), (2.878, -1.192, 5.783), (-1.192, 2.878, 5.783), (1.731, 2.59, 5.783), (1.192, 2.878, 5.783), (-3.055, -0.6077, 5.783), (-2.878, -1.192, 5.783), (-1.246e-06, -3.115, 5.783), (0.6077, -3.055, 5.783), (3.055, -0.6077, 5.783), (3.115, -6.109e-07, 5.783), (-1.731, 2.59, 5.783), (-2.203, 2.203, 5.783)], [], [(41, 39, 0, 8), (10, 2, 3, 11), (31, 29, 2, 10), (8, 0, 1, 9), (39, 40, 7, 0), (2, 5, 6, 3), (29, 30, 5, 2), (0, 7, 4, 1), (28, 26, 21, 14), (37, 36, 20, 12), (34, 35, 19, 17), (24, 25, 18, 16), (36, 34, 17, 20), (26, 24, 16, 21), (28, 14, 12, 22), (25, 23, 15, 18), (35, 32, 13, 19), (11, 3, 24, 26), (3, 6, 25, 24), (12, 20, 31, 22), (17, 19, 30, 29), (20, 17, 29, 31), (19, 13, 27, 30), (9, 1, 34, 36), (1, 4, 35, 34), (14, 21, 41, 33), (16, 18, 40, 39), (21, 16, 39, 41), (14, 33, 37, 12), (18, 15, 38, 40), (35, 4, 7, 40), (32, 35, 40, 38), (23, 25, 30, 27), (25, 6, 5, 30), (22, 31, 26, 28), (10, 11, 26, 31), (8, 9, 36, 41), (36, 37, 33, 41), (42, 43, 45), (1684, 1675, 132, 133), (43, 44, 46, 45), (42, 45, 47), (1686, 1676, 113, 114), (45, 46, 48, 47), (42, 47, 49), (1688, 1677, 121, 122), (47, 48, 50, 49), (42, 49, 51), (1690, 1678, 129, 130), (49, 50, 52, 51), (42, 51, 53), (1700, 1679, 137, 138), (51, 52, 54, 53), (42, 53, 55), (1692, 1680, 110, 111), (53, 54, 56, 55), (42, 55, 57), (1694, 1681, 118, 119), (55, 56, 58, 57), (42, 57, 59), (1696, 1682, 126, 127), (57, 58, 60, 59), (42, 59, 61), (1698, 1683, 134, 135), (59, 60, 62, 61), (42, 61, 63), (1704, 1685, 115, 116), (61, 62, 64, 63), (42, 63, 65), (1706, 1687, 123, 124), (63, 64, 66, 65), (42, 65, 67), (1675, 1689, 131, 132), (65, 66, 68, 67), (42, 67, 69), (1702, 1699, 107, 108), (67, 68, 70, 69), (42, 69, 71), (1676, 1691, 112, 113), (69, 70, 72, 71), (42, 71, 73), (1677, 1693, 120, 121), (71, 72, 74, 73), (42, 73, 75), (1678, 1695, 128, 129), (73, 74, 76, 75), (42, 75, 77), (1679, 1697, 136, 137), (75, 76, 78, 77), (42, 77, 79), (1680, 1701, 109, 110), (77, 78, 80, 79), (42, 79, 81), (1681, 1703, 117, 118), (79, 80, 82, 81), (42, 81, 83), (1682, 1705, 125, 126), (81, 82, 84, 83), (42, 83, 85), (1683, 1684, 133, 134), (83, 84, 86, 85), (42, 85, 87), (1685, 1686, 114, 115), (85, 86, 88, 87), (42, 87, 89), (1687, 1688, 122, 123), (87, 88, 90, 89), (42, 89, 91), (1689, 1690, 130, 131), (89, 90, 92, 91), (42, 91, 93), (1691, 1692, 111, 112), (91, 92, 94, 93), (42, 93, 95), (1693, 1694, 119, 120), (93, 94, 96, 95), (42, 95, 97), (1695, 1696, 127, 128), (95, 96, 98, 97), (42, 97, 99), (1697, 1698, 135, 136), (97, 98, 100, 99), (42, 99, 101), (1699, 1700, 138, 107), (99, 100, 102, 101), (42, 101, 103), (1701, 1702, 108, 109), (101, 102, 104, 103), (42, 103, 105), (1703, 1704, 116, 117), (103, 104, 106, 105), (42, 105, 43), (1705, 1706, 124, 125), (105, 106, 44, 43), (126, 125, 157, 158), (119, 118, 150, 151), (112, 111, 143, 144), (132, 131, 163, 164), (107, 138, 170, 139), (125, 124, 156, 157), (118, 117, 149, 150), (138, 137, 169, 170), (111, 110, 142, 143), (131, 130, 162, 163), (124, 123, 155, 156), (117, 116, 148, 149), (137, 136, 168, 169), (110, 109, 141, 142), (130, 129, 161, 162), (123, 122, 154, 155), (116, 115, 147, 148), (136, 135, 167, 168), (109, 108, 140, 141), (129, 128, 160, 161), (122, 121, 153, 154), (115, 114, 146, 147), (135, 134, 166, 167), (108, 107, 139, 140), (128, 127, 159, 160), (121, 120, 152, 153), (114, 113, 145, 146), (134, 133, 165, 166), (127, 126, 158, 159), (120, 119, 151, 152), (113, 112, 144, 145), (133, 132, 164, 165), (1739, 1744, 177, 178), (1740, 1745, 197, 198), (1742, 1746, 190, 191), (1743, 1747, 183, 184), (1744, 1748, 176, 177), (1745, 1749, 196, 197), (1746, 1750, 189, 190), (1747, 1751, 182, 183), (1748, 1753, 175, 176), (1749, 1754, 195, 196), (1741, 1752, 202, 171), (1750, 1755, 188, 189), (1751, 1756, 181, 182), (1752, 1757, 201, 202), (1753, 1758, 174, 175), (1754, 1759, 194, 195), (1755, 1760, 187, 188), (1756, 1761, 180, 181), (1757, 1762, 200, 201), (1758, 1763, 173, 174), (1759, 1764, 193, 194), (1760, 1765, 186, 187), (1761, 1766, 179, 180), (1762, 1767, 199, 200), (1763, 1768, 172, 173), (1764, 1769, 192, 193), (1765, 1770, 185, 186), (1766, 1739, 178, 179), (1767, 1740, 198, 199), (1768, 1741, 171, 172), (1769, 1742, 191, 192), (1770, 1743, 184, 185), (1794, 1771, 224, 225), (1796, 1772, 217, 218), (1798, 1773, 210, 211), (1800, 1774, 230, 231), (1802, 1783, 203, 204), (1771, 1775, 223, 224), (1772, 1776, 216, 217), (1773, 1777, 209, 210), (1774, 1778, 229, 230), (1775, 1779, 222, 223), (1776, 1780, 215, 216), (1777, 1781, 208, 209), (1778, 1782, 228, 229), (1779, 1784, 221, 222), (1780, 1785, 214, 215), (1781, 1787, 207, 208), (1782, 1788, 227, 228), (1783, 1786, 234, 203), (1784, 1789, 220, 221), (1785, 1790, 213, 214), (1786, 1791, 233, 234), (1787, 1792, 206, 207), (1788, 1793, 226, 227), (1789, 1795, 219, 220), (1790, 1797, 212, 213), (1791, 1799, 232, 233), (1792, 1801, 205, 206), (1793, 1794, 225, 226), (1795, 1796, 218, 219), (1797, 1798, 211, 212), (1799, 1800, 231, 232), (1801, 1802, 204, 205), (1826, 1803, 244, 245), (1828, 1804, 264, 265), (1830, 1805, 237, 238), (1832, 1806, 257, 258), (1834, 1807, 250, 251), (1803, 1808, 243, 244), (1804, 1809, 263, 264), (1805, 1810, 236, 237), (1806, 1811, 256, 257), (1807, 1812, 249, 250), (1808, 1813, 242, 243), (1809, 1814, 262, 263), (1810, 1823, 235, 236), (1811, 1815, 255, 256), (1812, 1816, 248, 249), (1813, 1817, 241, 242), (1814, 1818, 261, 262), (1815, 1819, 254, 255), (1816, 1820, 247, 248), (1817, 1821, 240, 241), (1818, 1822, 260, 261), (1819, 1824, 253, 254), (1820, 1825, 246, 247), (1821, 1829, 239, 240), (1822, 1831, 259, 260), (1823, 1827, 266, 235), (1824, 1833, 252, 253), (1825, 1826, 245, 246), (1827, 1828, 265, 266), (1829, 1830, 238, 239), (1831, 1832, 258, 259), (1833, 1834, 251, 252), (1860, 1836, 291, 292), (1851, 1835, 298, 267), (1862, 1837, 284, 285), (1864, 1838, 277, 278), (1835, 1839, 297, 298), (1866, 1840, 270, 271), (1836, 1841, 290, 291), (1837, 1842, 283, 284), (1838, 1843, 276, 277), (1839, 1844, 296, 297), (1840, 1845, 269, 270), (1841, 1846, 289, 290), (1842, 1847, 282, 283), (1843, 1848, 275, 276), (1844, 1849, 295, 296), (1845, 1850, 268, 269), (1846, 1852, 288, 289), (1847, 1853, 281, 282), (1848, 1854, 274, 275), (1849, 1855, 294, 295), (1850, 1851, 267, 268), (1852, 1856, 287, 288), (1853, 1857, 280, 281), (1854, 1858, 273, 274), (1855, 1859, 293, 294), (1856, 1861, 286, 287), (1857, 1863, 279, 280), (1858, 1865, 272, 273), (1859, 1860, 292, 293), (1861, 1862, 285, 286), (1863, 1864, 278, 279), (1865, 1866, 271, 272), (1892, 1867, 311, 312), (1894, 1868, 304, 305), (1896, 1869, 324, 325), (1898, 1870, 317, 318), (1867, 1871, 310, 311), (1868, 1873, 303, 304), (1869, 1874, 323, 324), (1889, 1872, 330, 299), (1870, 1875, 316, 317), (1871, 1876, 309, 310), (1872, 1877, 329, 330), (1873, 1878, 302, 303), (1874, 1879, 322, 323), (1875, 1880, 315, 316), (1876, 1881, 308, 309), (1877, 1882, 328, 329), (1878, 1883, 301, 302), (1879, 1884, 321, 322), (1880, 1885, 314, 315), (1881, 1886, 307, 308), (1882, 1887, 327, 328), (1883, 1888, 300, 301), (1884, 1890, 320, 321), (1885, 1891, 313, 314), (1886, 1893, 306, 307), (1887, 1895, 326, 327), (1888, 1889, 299, 300), (1890, 1897, 319, 320), (1891, 1892, 312, 313), (1893, 1894, 305, 306), (1895, 1896, 325, 326), (1897, 1898, 318, 319), (327, 326, 358, 359), (300, 299, 331, 332), (320, 319, 351, 352), (313, 312, 344, 345), (306, 305, 337, 338), (326, 325, 357, 358), (319, 318, 350, 351), (312, 311, 343, 344), (305, 304, 336, 337), (325, 324, 356, 357), (318, 317, 349, 350), (311, 310, 342, 343), (304, 303, 335, 336), (324, 323, 355, 356), (299, 330, 362, 331), (317, 316, 348, 349), (310, 309, 341, 342), (330, 329, 361, 362), (303, 302, 334, 335), (323, 322, 354, 355), (316, 315, 347, 348), (309, 308, 340, 341), (329, 328, 360, 361), (302, 301, 333, 334), (322, 321, 353, 354), (315, 314, 346, 347), (308, 307, 339, 340), (328, 327, 359, 360), (301, 300, 332, 333), (321, 320, 352, 353), (314, 313, 345, 346), (307, 306, 338, 339), (347, 346, 378, 379), (340, 339, 371, 372), (360, 359, 391, 392), (333, 332, 364, 365), (353, 352, 384, 385), (346, 345, 377, 378), (339, 338, 370, 371), (359, 358, 390, 391), (332, 331, 363, 364), (352, 351, 383, 384), (345, 344, 376, 377), (338, 337, 369, 370), (358, 357, 389, 390), (351, 350, 382, 383), (344, 343, 375, 376), (337, 336, 368, 369), (357, 356, 388, 389), (350, 349, 381, 382), (343, 342, 374, 375), (336, 335, 367, 368), (356, 355, 387, 388), (331, 362, 394, 363), (349, 348, 380, 381), (342, 341, 373, 374), (362, 361, 393, 394), (335, 334, 366, 367), (355, 354, 386, 387), (348, 347, 379, 380), (341, 340, 372, 373), (361, 360, 392, 393), (334, 333, 365, 366), (354, 353, 385, 386), (394, 393, 425, 426), (367, 366, 398, 399), (387, 386, 418, 419), (380, 379, 411, 412), (373, 372, 404, 405), (393, 392, 424, 425), (366, 365, 397, 398), (386, 385, 417, 418), (379, 378, 410, 411), (372, 371, 403, 404), (392, 391, 423, 424), (365, 364, 396, 397), (385, 384, 416, 417), (378, 377, 409, 410), (371, 370, 402, 403), (391, 390, 422, 423), (364, 363, 395, 396), (384, 383, 415, 416), (377, 376, 408, 409), (370, 369, 401, 402), (390, 389, 421, 422), (383, 382, 414, 415), (376, 375, 407, 408), (369, 368, 400, 401), (389, 388, 420, 421), (382, 381, 413, 414), (375, 374, 406, 407), (368, 367, 399, 400), (388, 387, 419, 420), (363, 394, 426, 395), (381, 380, 412, 413), (374, 373, 405, 406), (1924, 1899, 445, 446), (1926, 1900, 438, 439), (1928, 1902, 431, 432), (1930, 1903, 451, 452), (1918, 1901, 458, 427), (1899, 1904, 444, 445), (1900, 1905, 437, 438), (1901, 1906, 457, 458), (1902, 1907, 430, 431), (1903, 1908, 450, 451), (1904, 1909, 443, 444), (1905, 1910, 436, 437), (1906, 1911, 456, 457), (1907, 1912, 429, 430), (1908, 1913, 449, 450), (1909, 1914, 442, 443), (1910, 1915, 435, 436), (1911, 1916, 455, 456), (1912, 1917, 428, 429), (1913, 1919, 448, 449), (1914, 1920, 441, 442), (1915, 1921, 434, 435), (1916, 1922, 454, 455), (1917, 1918, 427, 428), (1919, 1923, 447, 448), (1920, 1925, 440, 441), (1921, 1927, 433, 434), (1922, 1929, 453, 454), (1923, 1924, 446, 447), (1925, 1926, 439, 440), (1927, 1928, 432, 433), (1929, 1930, 452, 453), (434, 433, 465, 466), (454, 453, 485, 486), (447, 446, 478, 479), (440, 439, 471, 472), (433, 432, 464, 465), (453, 452, 484, 485), (446, 445, 477, 478), (439, 438, 470, 471), (432, 431, 463, 464), (452, 451, 483, 484), (427, 458, 490, 459), (445, 444, 476, 477), (438, 437, 469, 470), (458, 457, 489, 490), (431, 430, 462, 463), (451, 450, 482, 483), (444, 443, 475, 476), (437, 436, 468, 469), (457, 456, 488, 489), (430, 429, 461, 462), (450, 449, 481, 482), (443, 442, 474, 475), (436, 435, 467, 468), (456, 455, 487, 488), (429, 428, 460, 461), (449, 448, 480, 481), (442, 441, 473, 474), (435, 434, 466, 467), (455, 454, 486, 487), (428, 427, 459, 460), (448, 447, 479, 480), (441, 440, 472, 473), (1954, 1931, 492, 493), (1956, 1932, 512, 513), (1958, 1933, 505, 506), (1960, 1934, 498, 499), (1962, 1935, 518, 519), (1931, 1944, 491, 492), (1932, 1936, 511, 512), (1933, 1937, 504, 505), (1934, 1938, 497, 498), (1935, 1939, 517, 518), (1936, 1940, 510, 511), (1937, 1941, 503, 504), (1938, 1942, 496, 497), (1939, 1943, 516, 517), (1940, 1945, 509, 510), (1941, 1946, 502, 503), (1942, 1948, 495, 496), (1943, 1949, 515, 516), (1944, 1947, 522, 491), (1945, 1950, 508, 509), (1946, 1951, 501, 502), (1947, 1952, 521, 522), (1948, 1953, 494, 495), (1949, 1955, 514, 515), (1950, 1957, 507, 508), (1951, 1959, 500, 501), (1952, 1961, 520, 521), (1953, 1954, 493, 494), (1955, 1956, 513, 514), (1957, 1958, 506, 507), (1959, 1960, 499, 500), (1961, 1962, 519, 520), (501, 500, 532, 533), (521, 520, 552, 553), (494, 493, 525, 526), (514, 513, 545, 546), (507, 506, 538, 539), (500, 499, 531, 532), (520, 519, 551, 552), (493, 492, 524, 525), (513, 512, 544, 545), (506, 505, 537, 538), (499, 498, 530, 531), (519, 518, 550, 551), (492, 491, 523, 524), (512, 511, 543, 544), (505, 504, 536, 537), (498, 497, 529, 530), (518, 517, 549, 550), (511, 510, 542, 543), (504, 503, 535, 536), (497, 496, 528, 529), (517, 516, 548, 549), (510, 509, 541, 542), (503, 502, 534, 535), (496, 495, 527, 528), (516, 515, 547, 548), (491, 522, 554, 523), (509, 508, 540, 541), (502, 501, 533, 534), (522, 521, 553, 554), (495, 494, 526, 527), (515, 514, 546, 547), (508, 507, 539, 540), (528, 527, 559, 560), (548, 547, 579, 580), (523, 554, 586, 555), (541, 540, 572, 573), (534, 533, 565, 566), (554, 553, 585, 586), (527, 526, 558, 559), (547, 546, 578, 579), (540, 539, 571, 572), (533, 532, 564, 565), (553, 552, 584, 585), (526, 525, 557, 558), (546, 545, 577, 578), (539, 538, 570, 571), (532, 531, 563, 564), (552, 551, 583, 584), (525, 524, 556, 557), (545, 544, 576, 577), (538, 537, 569, 570), (531, 530, 562, 563), (551, 550, 582, 583), (524, 523, 555, 556), (544, 543, 575, 576), (537, 536, 568, 569), (530, 529, 561, 562), (550, 549, 581, 582), (543, 542, 574, 575), (536, 535, 567, 568), (529, 528, 560, 561), (549, 548, 580, 581), (542, 541, 573, 574), (535, 534, 566, 567), (568, 567, 599, 600), (561, 560, 592, 593), (581, 580, 612, 613), (574, 573, 605, 606), (567, 566, 598, 599), (560, 559, 591, 592), (580, 579, 611, 612), (555, 586, 618, 587), (573, 572, 604, 605), (566, 565, 597, 598), (586, 585, 617, 618), (559, 558, 590, 591), (579, 578, 610, 611), (572, 571, 603, 604), (565, 564, 596, 597), (585, 584, 616, 617), (558, 557, 589, 590), (578, 577, 609, 610), (571, 570, 602, 603), (564, 563, 595, 596), (584, 583, 615, 616), (557, 556, 588, 589), (577, 576, 608, 609), (570, 569, 601, 602), (563, 562, 594, 595), (583, 582, 614, 615), (556, 555, 587, 588), (576, 575, 607, 608), (569, 568, 600, 601), (562, 561, 593, 594), (582, 581, 613, 614), (575, 574, 606, 607), (595, 594, 626, 627), (615, 614, 646, 647), (588, 587, 619, 620), (608, 607, 639, 640), (601, 600, 632, 633), (594, 593, 625, 626), (614, 613, 645, 646), (607, 606, 638, 639), (600, 599, 631, 632), (593, 592, 624, 625), (613, 612, 644, 645), (606, 605, 637, 638), (599, 598, 630, 631), (592, 591, 623, 624), (612, 611, 643, 644), (587, 618, 650, 619), (605, 604, 636, 637), (598, 597, 629, 630), (618, 617, 649, 650), (591, 590, 622, 623), (611, 610, 642, 643), (604, 603, 635, 636), (597, 596, 628, 629), (617, 616, 648, 649), (590, 589, 621, 622), (610, 609, 641, 642), (603, 602, 634, 635), (596, 595, 627, 628), (616, 615, 647, 648), (589, 588, 620, 621), (609, 608, 640, 641), (602, 601, 633, 634), (635, 634, 666, 667), (628, 627, 659, 660), (648, 647, 679, 680), (621, 620, 652, 653), (641, 640, 672, 673), (634, 633, 665, 666), (627, 626, 658, 659), (647, 646, 678, 679), (620, 619, 651, 652), (640, 639, 671, 672), (633, 632, 664, 665), (626, 625, 657, 658), (646, 645, 677, 678), (639, 638, 670, 671), (632, 631, 663, 664), (625, 624, 656, 657), (645, 644, 676, 677), (638, 637, 669, 670), (631, 630, 662, 663), (624, 623, 655, 656), (644, 643, 675, 676), (619, 650, 682, 651), (637, 636, 668, 669), (630, 629, 661, 662), (650, 649, 681, 682), (623, 622, 654, 655), (643, 642, 674, 675), (636, 635, 667, 668), (629, 628, 660, 661), (649, 648, 680, 681), (622, 621, 653, 654), (642, 641, 673, 674), (662, 661, 693, 694), (682, 681, 713, 714), (655, 654, 686, 687), (675, 674, 706, 707), (668, 667, 699, 700), (661, 660, 692, 693), (681, 680, 712, 713), (654, 653, 685, 686), (674, 673, 705, 706), (667, 666, 698, 699), (660, 659, 691, 692), (680, 679, 711, 712), (653, 652, 684, 685), (673, 672, 704, 705), (666, 665, 697, 698), (659, 658, 690, 691), (679, 678, 710, 711), (652, 651, 683, 684), (672, 671, 703, 704), (665, 664, 696, 697), (658, 657, 689, 690), (678, 677, 709, 710), (671, 670, 702, 703), (664, 663, 695, 696), (657, 656, 688, 689), (677, 676, 708, 709), (670, 669, 701, 702), (663, 662, 694, 695), (656, 655, 687, 688), (676, 675, 707, 708), (651, 682, 714, 683), (669, 668, 700, 701), (702, 701, 733, 734), (695, 694, 726, 727), (688, 687, 719, 720), (708, 707, 739, 740), (683, 714, 746, 715), (701, 700, 732, 733), (694, 693, 725, 726), (714, 713, 745, 746), (687, 686, 718, 719), (707, 706, 738, 739), (700, 699, 731, 732), (693, 692, 724, 725), (713, 712, 744, 745), (686, 685, 717, 718), (706, 705, 737, 738), (699, 698, 730, 731), (692, 691, 723, 724), (712, 711, 743, 744), (685, 684, 716, 717), (705, 704, 736, 737), (698, 697, 729, 730), (691, 690, 722, 723), (711, 710, 742, 743), (684, 683, 715, 716), (704, 703, 735, 736), (697, 696, 728, 729), (690, 689, 721, 722), (710, 709, 741, 742), (703, 702, 734, 735), (696, 695, 727, 728), (689, 688, 720, 721), (709, 708, 740, 741), (729, 728, 760, 761), (722, 721, 753, 754), (742, 741, 773, 774), (735, 734, 766, 767), (728, 727, 759, 760), (721, 720, 752, 753), (741, 740, 772, 773), (734, 733, 765, 766), (727, 726, 758, 759), (720, 719, 751, 752), (740, 739, 771, 772), (715, 746, 778, 747), (733, 732, 764, 765), (726, 725, 757, 758), (746, 745, 777, 778), (719, 718, 750, 751), (739, 738, 770, 771), (732, 731, 763, 764), (725, 724, 756, 757), (745, 744, 776, 777), (718, 717, 749, 750), (738, 737, 769, 770), (731, 730, 762, 763), (724, 723, 755, 756), (744, 743, 775, 776), (717, 716, 748, 749), (737, 736, 768, 769), (730, 729, 761, 762), (723, 722, 754, 755), (743, 742, 774, 775), (716, 715, 747, 748), (736, 735, 767, 768), (749, 748, 780, 781), (769, 768, 800, 801), (762, 761, 793, 794), (755, 754, 786, 787), (775, 774, 806, 807), (748, 747, 779, 780), (768, 767, 799, 800), (761, 760, 792, 793), (754, 753, 785, 786), (774, 773, 805, 806), (767, 766, 798, 799), (760, 759, 791, 792), (753, 752, 784, 785), (773, 772, 804, 805), (766, 765, 797, 798), (759, 758, 790, 791), (752, 751, 783, 784), (772, 771, 803, 804), (747, 778, 810, 779), (765, 764, 796, 797), (758, 757, 789, 790), (778, 777, 809, 810), (751, 750, 782, 783), (771, 770, 802, 803), (764, 763, 795, 796), (757, 756, 788, 789), (777, 776, 808, 809), (750, 749, 781, 782), (770, 769, 801, 802), (763, 762, 794, 795), (756, 755, 787, 788), (776, 775, 807, 808), (796, 795, 827, 828), (789, 788, 820, 821), (809, 808, 840, 841), (782, 781, 813, 814), (802, 801, 833, 834), (795, 794, 826, 827), (788, 787, 819, 820), (808, 807, 839, 840), (781, 780, 812, 813), (801, 800, 832, 833), (794, 793, 825, 826), (787, 786, 818, 819), (807, 806, 838, 839), (780, 779, 811, 812), (800, 799, 831, 832), (793, 792, 824, 825), (786, 785, 817, 818), (806, 805, 837, 838), (799, 798, 830, 831), (792, 791, 823, 824), (785, 784, 816, 817), (805, 804, 836, 837), (798, 797, 829, 830), (791, 790, 822, 823), (784, 783, 815, 816), (804, 803, 835, 836), (779, 810, 842, 811), (797, 796, 828, 829), (790, 789, 821, 822), (810, 809, 841, 842), (783, 782, 814, 815), (803, 802, 834, 835), (816, 815, 847, 848), (836, 835, 867, 868), (811, 842, 874, 843), (829, 828, 860, 861), (822, 821, 853, 854), (842, 841, 873, 874), (815, 814, 846, 847), (835, 834, 866, 867), (828, 827, 859, 860), (821, 820, 852, 853), (841, 840, 872, 873), (814, 813, 845, 846), (834, 833, 865, 866), (827, 826, 858, 859), (820, 819, 851, 852), (840, 839, 871, 872), (813, 812, 844, 845), (833, 832, 864, 865), (826, 825, 857, 858), (819, 818, 850, 851), (839, 838, 870, 871), (812, 811, 843, 844), (832, 831, 863, 864), (825, 824, 856, 857), (818, 817, 849, 850), (838, 837, 869, 870), (831, 830, 862, 863), (824, 823, 855, 856), (817, 816, 848, 849), (837, 836, 868, 869), (830, 829, 861, 862), (823, 822, 854, 855), (854, 853, 885, 886), (874, 873, 905, 906), (847, 846, 878, 879), (867, 866, 898, 899), (860, 859, 891, 892), (853, 852, 884, 885), (873, 872, 904, 905), (846, 845, 877, 878), (866, 865, 897, 898), (859, 858, 890, 891), (852, 851, 883, 884), (872, 871, 903, 904), (865, 864, 896, 897), (858, 857, 889, 890), (851, 850, 882, 883), (871, 870, 902, 903), (864, 863, 895, 896), (857, 856, 888, 889), (850, 849, 881, 882), (870, 869, 901, 902), (863, 862, 894, 895), (845, 844, 876, 877), (856, 855, 887, 888), (849, 848, 880, 881), (869, 868, 900, 901), (862, 861, 893, 894), (844, 843, 875, 876), (855, 854, 886, 887), (848, 847, 879, 880), (868, 867, 899, 900), (843, 874, 906, 875), (861, 860, 892, 893), (894, 893, 925, 926), (887, 886, 918, 919), (880, 879, 911, 912), (900, 899, 931, 932), (875, 906, 938, 907), (893, 892, 924, 925), (886, 885, 917, 918), (906, 905, 937, 938), (879, 878, 910, 911), (899, 898, 930, 931), (892, 891, 923, 924), (885, 884, 916, 917), (905, 904, 936, 937), (878, 877, 909, 910), (898, 897, 929, 930), (891, 890, 922, 923), (884, 883, 915, 916), (904, 903, 935, 936), (877, 876, 908, 909), (897, 896, 928, 929), (890, 889, 921, 922), (883, 882, 914, 915), (903, 902, 934, 935), (876, 875, 907, 908), (896, 895, 927, 928), (889, 888, 920, 921), (882, 881, 913, 914), (902, 901, 933, 934), (895, 894, 926, 927), (888, 887, 919, 920), (881, 880, 912, 913), (901, 900, 932, 933), (921, 920, 952, 953), (914, 913, 945, 946), (934, 933, 965, 966), (927, 926, 958, 959), (920, 919, 951, 952), (913, 912, 944, 945), (933, 932, 964, 965), (926, 925, 957, 958), (919, 918, 950, 951), (912, 911, 943, 944), (932, 931, 963, 964), (907, 938, 970, 939), (925, 924, 956, 957), (918, 917, 949, 950), (938, 937, 969, 970), (911, 910, 942, 943), (931, 930, 962, 963), (924, 923, 955, 956), (917, 916, 948, 949), (937, 936, 968, 969), (910, 909, 941, 942), (930, 929, 961, 962), (923, 922, 954, 955), (916, 915, 947, 948), (936, 935, 967, 968), (909, 908, 940, 941), (929, 928, 960, 961), (922, 921, 953, 954), (915, 914, 946, 947), (935, 934, 966, 967), (908, 907, 939, 940), (928, 927, 959, 960), (941, 940, 972, 973), (961, 960, 992, 993), (954, 953, 985, 986), (947, 946, 978, 979), (967, 966, 998, 999), (940, 939, 971, 972), (960, 959, 991, 992), (953, 952, 984, 985), (946, 945, 977, 978), (966, 965, 997, 998), (959, 958, 990, 991), (952, 951, 983, 984), (945, 944, 976, 977), (965, 964, 996, 997), (958, 957, 989, 990), (951, 950, 982, 983), (944, 943, 975, 976), (964, 963, 995, 996), (939, 970, 1002, 971), (957, 956, 988, 989), (950, 949, 981, 982), (970, 969, 1001, 1002), (943, 942, 974, 975), (963, 962, 994, 995), (956, 955, 987, 988), (949, 948, 980, 981), (969, 968, 1000, 1001), (942, 941, 973, 974), (962, 961, 993, 994), (955, 954, 986, 987), (948, 947, 979, 980), (968, 967, 999, 1000), (988, 987, 1019, 1020), (981, 980, 1012, 1013), (1001, 1000, 1032, 1033), (974, 973, 1005, 1006), (994, 993, 1025, 1026), (987, 986, 1018, 1019), (980, 979, 1011, 1012), (1000, 999, 1031, 1032), (973, 972, 1004, 1005), (993, 992, 1024, 1025), (986, 985, 1017, 1018), (979, 978, 1010, 1011), (999, 998, 1030, 1031), (972, 971, 1003, 1004), (992, 991, 1023, 1024), (985, 984, 1016, 1017), (978, 977, 1009, 1010), (998, 997, 1029, 1030), (991, 990, 1022, 1023), (984, 983, 1015, 1016), (977, 976, 1008, 1009), (997, 996, 1028, 1029), (990, 989, 1021, 1022), (983, 982, 1014, 1015), (976, 975, 1007, 1008), (996, 995, 1027, 1028), (971, 1002, 1034, 1003), (989, 988, 1020, 1021), (982, 981, 1013, 1014), (1002, 1001, 1033, 1034), (975, 974, 1006, 1007), (995, 994, 1026, 1027), (1008, 1007, 1039, 1040), (1028, 1027, 1059, 1060), (1003, 1034, 1066, 1035), (1021, 1020, 1052, 1053), (1014, 1013, 1045, 1046), (1034, 1033, 1065, 1066), (1007, 1006, 1038, 1039), (1027, 1026, 1058, 1059), (1020, 1019, 1051, 1052), (1013, 1012, 1044, 1045), (1033, 1032, 1064, 1065), (1006, 1005, 1037, 1038), (1026, 1025, 1057, 1058), (1019, 1018, 1050, 1051), (1012, 1011, 1043, 1044), (1032, 1031, 1063, 1064), (1005, 1004, 1036, 1037), (1025, 1024, 1056, 1057), (1018, 1017, 1049, 1050), (1011, 1010, 1042, 1043), (1031, 1030, 1062, 1063), (1004, 1003, 1035, 1036), (1024, 1023, 1055, 1056), (1017, 1016, 1048, 1049), (1010, 1009, 1041, 1042), (1030, 1029, 1061, 1062), (1023, 1022, 1054, 1055), (1016, 1015, 1047, 1048), (1009, 1008, 1040, 1041), (1029, 1028, 1060, 1061), (1022, 1021, 1053, 1054), (1015, 1014, 1046, 1047), (1055, 1054, 1086, 1087), (1048, 1047, 1079, 1080), (1041, 1040, 1072, 1073), (1061, 1060, 1092, 1093), (1054, 1053, 1085, 1086), (1047, 1046, 1078, 1079), (1040, 1039, 1071, 1072), (1060, 1059, 1091, 1092), (1035, 1066, 1098, 1067), (1053, 1052, 1084, 1085), (1046, 1045, 1077, 1078), (1066, 1065, 1097, 1098), (1039, 1038, 1070, 1071), (1059, 1058, 1090, 1091), (1052, 1051, 1083, 1084), (1045, 1044, 1076, 1077), (1065, 1064, 1096, 1097), (1038, 1037, 1069, 1070), (1058, 1057, 1089, 1090), (1051, 1050, 1082, 1083), (1044, 1043, 1075, 1076), (1064, 1063, 1095, 1096), (1037, 1036, 1068, 1069), (1057, 1056, 1088, 1089), (1050, 1049, 1081, 1082), (1043, 1042, 1074, 1075), (1063, 1062, 1094, 1095), (1036, 1035, 1067, 1068), (1056, 1055, 1087, 1088), (1049, 1048, 1080, 1081), (1042, 1041, 1073, 1074), (1062, 1061, 1093, 1094), (1075, 1074, 1106, 1107), (1095, 1094, 1126, 1127), (1068, 1067, 1099, 1100), (1088, 1087, 1119, 1120), (1081, 1080, 1112, 1113), (1074, 1073, 1105, 1106), (1094, 1093, 1125, 1126), (1087, 1086, 1118, 1119), (1080, 1079, 1111, 1112), (1073, 1072, 1104, 1105), (1093, 1092, 1124, 1125), (1086, 1085, 1117, 1118), (1079, 1078, 1110, 1111), (1072, 1071, 1103, 1104), (1092, 1091, 1123, 1124), (1067, 1098, 1130, 1099), (1085, 1084, 1116, 1117), (1078, 1077, 1109, 1110), (1098, 1097, 1129, 1130), (1071, 1070, 1102, 1103), (1091, 1090, 1122, 1123), (1084, 1083, 1115, 1116), (1077, 1076, 1108, 1109), (1097, 1096, 1128, 1129), (1070, 1069, 1101, 1102), (1090, 1089, 1121, 1122), (1083, 1082, 1114, 1115), (1076, 1075, 1107, 1108), (1096, 1095, 1127, 1128), (1069, 1068, 1100, 1101), (1089, 1088, 1120, 1121), (1082, 1081, 1113, 1114), (1122, 1121, 1153, 1154), (1115, 1114, 1146, 1147), (1108, 1107, 1139, 1140), (1128, 1127, 1159, 1160), (1101, 1100, 1132, 1133), (1121, 1120, 1152, 1153), (1114, 1113, 1145, 1146), (1107, 1106, 1138, 1139), (1127, 1126, 1158, 1159), (1100, 1099, 1131, 1132), (1120, 1119, 1151, 1152), (1113, 1112, 1144, 1145), (1106, 1105, 1137, 1138), (1126, 1125, 1157, 1158), (1119, 1118, 1150, 1151), (1112, 1111, 1143, 1144), (1105, 1104, 1136, 1137), (1125, 1124, 1156, 1157), (1118, 1117, 1149, 1150), (1111, 1110, 1142, 1143), (1104, 1103, 1135, 1136), (1124, 1123, 1155, 1156), (1099, 1130, 1162, 1131), (1117, 1116, 1148, 1149), (1110, 1109, 1141, 1142), (1130, 1129, 1161, 1162), (1103, 1102, 1134, 1135), (1123, 1122, 1154, 1155), (1116, 1115, 1147, 1148), (1109, 1108, 1140, 1141), (1129, 1128, 1160, 1161), (1102, 1101, 1133, 1134), (1142, 1141, 1173, 1174), (1162, 1161, 1193, 1194), (1135, 1134, 1166, 1167), (1155, 1154, 1186, 1187), (1148, 1147, 1179, 1180), (1141, 1140, 1172, 1173), (1161, 1160, 1192, 1193), (1134, 1133, 1165, 1166), (1154, 1153, 1185, 1186), (1147, 1146, 1178, 1179), (1140, 1139, 1171, 1172), (1160, 1159, 1191, 1192), (1133, 1132, 1164, 1165), (1153, 1152, 1184, 1185), (1146, 1145, 1177, 1178), (1139, 1138, 1170, 1171), (1159, 1158, 1190, 1191), (1132, 1131, 1163, 1164), (1152, 1151, 1183, 1184), (1145, 1144, 1176, 1177), (1138, 1137, 1169, 1170), (1158, 1157, 1189, 1190), (1151, 1150, 1182, 1183), (1144, 1143, 1175, 1176), (1137, 1136, 1168, 1169), (1157, 1156, 1188, 1189), (1150, 1149, 1181, 1182), (1143, 1142, 1174, 1175), (1136, 1135, 1167, 1168), (1156, 1155, 1187, 1188), (1131, 1162, 1194, 1163), (1149, 1148, 1180, 1181), (1189, 1188, 1220, 1221), (1182, 1181, 1213, 1214), (1175, 1174, 1206, 1207), (1168, 1167, 1199, 1200), (1188, 1187, 1219, 1220), (1163, 1194, 1226, 1195), (1181, 1180, 1212, 1213), (1174, 1173, 1205, 1206), (1194, 1193, 1225, 1226), (1167, 1166, 1198, 1199), (1187, 1186, 1218, 1219), (1180, 1179, 1211, 1212), (1173, 1172, 1204, 1205), (1193, 1192, 1224, 1225), (1166, 1165, 1197, 1198), (1186, 1185, 1217, 1218), (1179, 1178, 1210, 1211), (1172, 1171, 1203, 1204), (1192, 1191, 1223, 1224), (1165, 1164, 1196, 1197), (1185, 1184, 1216, 1217), (1178, 1177, 1209, 1210), (1171, 1170, 1202, 1203), (1191, 1190, 1222, 1223), (1164, 1163, 1195, 1196), (1184, 1183, 1215, 1216), (1177, 1176, 1208, 1209), (1170, 1169, 1201, 1202), (1190, 1189, 1221, 1222), (1183, 1182, 1214, 1215), (1176, 1175, 1207, 1208), (1169, 1168, 1200, 1201), (1209, 1208, 1240, 1241), (1202, 1201, 1233, 1234), (1222, 1221, 1253, 1254), (1215, 1214, 1246, 1247), (1208, 1207, 1239, 1240), (1201, 1200, 1232, 1233), (1221, 1220, 1252, 1253), (1214, 1213, 1245, 1246), (1207, 1206, 1238, 1239), (1200, 1199, 1231, 1232), (1220, 1219, 1251, 1252), (1195, 1226, 1258, 1227), (1213, 1212, 1244, 1245), (1206, 1205, 1237, 1238), (1226, 1225, 1257, 1258), (1199, 1198, 1230, 1231), (1219, 1218, 1250, 1251), (1212, 1211, 1243, 1244), (1205, 1204, 1236, 1237), (1225, 1224, 1256, 1257), (1198, 1197, 1229, 1230), (1218, 1217, 1249, 1250), (1211, 1210, 1242, 1243), (1204, 1203, 1235, 1236), (1224, 1223, 1255, 1256), (1197, 1196, 1228, 1229), (1217, 1216, 1248, 1249), (1210, 1209, 1241, 1242), (1203, 1202, 1234, 1235), (1223, 1222, 1254, 1255), (1196, 1195, 1227, 1228), (1216, 1215, 1247, 1248), (1256, 1255, 1287, 1288), (1229, 1228, 1260, 1261), (1249, 1248, 1280, 1281), (1242, 1241, 1273, 1274), (1235, 1234, 1266, 1267), (1255, 1254, 1286, 1287), (1228, 1227, 1259, 1260), (1248, 1247, 1279, 1280), (1241, 1240, 1272, 1273), (1234, 1233, 1265, 1266), (1254, 1253, 1285, 1286), (1247, 1246, 1278, 1279), (1240, 1239, 1271, 1272), (1233, 1232, 1264, 1265), (1253, 1252, 1284, 1285), (1246, 1245, 1277, 1278), (1239, 1238, 1270, 1271), (1232, 1231, 1263, 1264), (1252, 1251, 1283, 1284), (1227, 1258, 1290, 1259), (1245, 1244, 1276, 1277), (1238, 1237, 1269, 1270), (1258, 1257, 1289, 1290), (1231, 1230, 1262, 1263), (1251, 1250, 1282, 1283), (1244, 1243, 1275, 1276), (1237, 1236, 1268, 1269), (1257, 1256, 1288, 1289), (1230, 1229, 1261, 1262), (1250, 1249, 1281, 1282), (1243, 1242, 1274, 1275), (1236, 1235, 1267, 1268), (1276, 1275, 1307, 1308), (1269, 1268, 1300, 1301), (1289, 1288, 1320, 1321), (1262, 1261, 1293, 1294), (1282, 1281, 1313, 1314), (1275, 1274, 1306, 1307), (1268, 1267, 1299, 1300), (1288, 1287, 1319, 1320), (1261, 1260, 1292, 1293), (1281, 1280, 1312, 1313), (1274, 1273, 1305, 1306), (1267, 1266, 1298, 1299), (1287, 1286, 1318, 1319), (1260, 1259, 1291, 1292), (1280, 1279, 1311, 1312), (1273, 1272, 1304, 1305), (1266, 1265, 1297, 1298), (1286, 1285, 1317, 1318), (1279, 1278, 1310, 1311), (1272, 1271, 1303, 1304), (1265, 1264, 1296, 1297), (1285, 1284, 1316, 1317), (1278, 1277, 1309, 1310), (1271, 1270, 1302, 1303), (1264, 1263, 1295, 1296), (1284, 1283, 1315, 1316), (1259, 1290, 1322, 1291), (1277, 1276, 1308, 1309), (1270, 1269, 1301, 1302), (1290, 1289, 1321, 1322), (1263, 1262, 1294, 1295), (1283, 1282, 1314, 1315), (1296, 1295, 1327, 1328), (1316, 1315, 1347, 1348), (1291, 1322, 1354, 1323), (1309, 1308, 1340, 1341), (1302, 1301, 1333, 1334), (1322, 1321, 1353, 1354), (1295, 1294, 1326, 1327), (1315, 1314, 1346, 1347), (1308, 1307, 1339, 1340), (1301, 1300, 1332, 1333), (1321, 1320, 1352, 1353), (1294, 1293, 1325, 1326), (1314, 1313, 1345, 1346), (1307, 1306, 1338, 1339), (1300, 1299, 1331, 1332), (1320, 1319, 1351, 1352), (1293, 1292, 1324, 1325), (1313, 1312, 1344, 1345), (1306, 1305, 1337, 1338), (1299, 1298, 1330, 1331), (1319, 1318, 1350, 1351), (1292, 1291, 1323, 1324), (1312, 1311, 1343, 1344), (1305, 1304, 1336, 1337), (1298, 1297, 1329, 1330), (1318, 1317, 1349, 1350), (1311, 1310, 1342, 1343), (1304, 1303, 1335, 1336), (1297, 1296, 1328, 1329), (1317, 1316, 1348, 1349), (1310, 1309, 1341, 1342), (1303, 1302, 1334, 1335), (1343, 1342, 1374, 1375), (1336, 1335, 1367, 1368), (1329, 1328, 1360, 1361), (1349, 1348, 1380, 1381), (1342, 1341, 1373, 1374), (1335, 1334, 1366, 1367), (1328, 1327, 1359, 1360), (1348, 1347, 1379, 1380), (1323, 1354, 1386, 1355), (1341, 1340, 1372, 1373), (1334, 1333, 1365, 1366), (1354, 1353, 1385, 1386), (1327, 1326, 1358, 1359), (1347, 1346, 1378, 1379), (1340, 1339, 1371, 1372), (1333, 1332, 1364, 1365), (1353, 1352, 1384, 1385), (1326, 1325, 1357, 1358), (1346, 1345, 1377, 1378), (1339, 1338, 1370, 1371), (1332, 1331, 1363, 1364), (1352, 1351, 1383, 1384), (1325, 1324, 1356, 1357), (1345, 1344, 1376, 1377), (1338, 1337, 1369, 1370), (1331, 1330, 1362, 1363), (1351, 1350, 1382, 1383), (1324, 1323, 1355, 1356), (1344, 1343, 1375, 1376), (1337, 1336, 1368, 1369), (1330, 1329, 1361, 1362), (1350, 1349, 1381, 1382), (1375, 1374, 1406, 1407), (1368, 1367, 1399, 1400), (1361, 1360, 1392, 1393), (1381, 1380, 1412, 1413), (1374, 1373, 1405, 1406), (1367, 1366, 1398, 1399), (1360, 1359, 1391, 1392), (1380, 1379, 1411, 1412), (1355, 1386, 1418, 1387), (1373, 1372, 1404, 1405), (1366, 1365, 1397, 1398), (1386, 1385, 1417, 1418), (1359, 1358, 1390, 1391), (1379, 1378, 1410, 1411), (1372, 1371, 1403, 1404), (1365, 1364, 1396, 1397), (1385, 1384, 1416, 1417), (1358, 1357, 1389, 1390), (1378, 1377, 1409, 1410), (1371, 1370, 1402, 1403), (1364, 1363, 1395, 1396), (1384, 1383, 1415, 1416), (1357, 1356, 1388, 1389), (1377, 1376, 1408, 1409), (1370, 1369, 1401, 1402), (1363, 1362, 1394, 1395), (1383, 1382, 1414, 1415), (1356, 1355, 1387, 1388), (1376, 1375, 1407, 1408), (1369, 1368, 1400, 1401), (1362, 1361, 1393, 1394), (1382, 1381, 1413, 1414), (1395, 1394, 1426, 1427), (1415, 1414, 1446, 1447), (1388, 1387, 1419, 1420), (1408, 1407, 1439, 1440), (1401, 1400, 1432, 1433), (1394, 1393, 1425, 1426), (1414, 1413, 1445, 1446), (1407, 1406, 1438, 1439), (1400, 1399, 1431, 1432), (1393, 1392, 1424, 1425), (1413, 1412, 1444, 1445), (1406, 1405, 1437, 1438), (1399, 1398, 1430, 1431), (1392, 1391, 1423, 1424), (1412, 1411, 1443, 1444), (1387, 1418, 1450, 1419), (1405, 1404, 1436, 1437), (1398, 1397, 1429, 1430), (1418, 1417, 1449, 1450), (1391, 1390, 1422, 1423), (1411, 1410, 1442, 1443), (1404, 1403, 1435, 1436), (1397, 1396, 1428, 1429), (1417, 1416, 1448, 1449), (1390, 1389, 1421, 1422), (1410, 1409, 1441, 1442), (1403, 1402, 1434, 1435), (1396, 1395, 1427, 1428), (1416, 1415, 1447, 1448), (1389, 1388, 1420, 1421), (1409, 1408, 1440, 1441), (1402, 1401, 1433, 1434), (1442, 1441, 1473, 1474), (1435, 1434, 1466, 1467), (1428, 1427, 1459, 1460), (1448, 1447, 1479, 1480), (1421, 1420, 1452, 1453), (1441, 1440, 1472, 1473), (1434, 1433, 1465, 1466), (1427, 1426, 1458, 1459), (1447, 1446, 1478, 1479), (1420, 1419, 1451, 1452), (1440, 1439, 1471, 1472), (1433, 1432, 1464, 1465), (1426, 1425, 1457, 1458), (1446, 1445, 1477, 1478), (1439, 1438, 1470, 1471), (1432, 1431, 1463, 1464), (1425, 1424, 1456, 1457), (1445, 1444, 1476, 1477), (1438, 1437, 1469, 1470), (1431, 1430, 1462, 1463), (1424, 1423, 1455, 1456), (1444, 1443, 1475, 1476), (1419, 1450, 1482, 1451), (1437, 1436, 1468, 1469), (1430, 1429, 1461, 1462), (1450, 1449, 1481, 1482), (1423, 1422, 1454, 1455), (1443, 1442, 1474, 1475), (1436, 1435, 1467, 1468), (1429, 1428, 1460, 1461), (1449, 1448, 1480, 1481), (1422, 1421, 1453, 1454), (1462, 1461, 1493, 1494), (1482, 1481, 1513, 1514), (1455, 1454, 1486, 1487), (1475, 1474, 1506, 1507), (1468, 1467, 1499, 1500), (1461, 1460, 1492, 1493), (1481, 1480, 1512, 1513), (1454, 1453, 1485, 1486), (1474, 1473, 1505, 1506), (1467, 1466, 1498, 1499), (1460, 1459, 1491, 1492), (1480, 1479, 1511, 1512), (1453, 1452, 1484, 1485), (1473, 1472, 1504, 1505), (1466, 1465, 1497, 1498), (1459, 1458, 1490, 1491), (1479, 1478, 1510, 1511), (1452, 1451, 1483, 1484), (1472, 1471, 1503, 1504), (1465, 1464, 1496, 1497), (1458, 1457, 1489, 1490), (1478, 1477, 1509, 1510), (1471, 1470, 1502, 1503), (1464, 1463, 1495, 1496), (1457, 1456, 1488, 1489), (1477, 1476, 1508, 1509), (1470, 1469, 1501, 1502), (1463, 1462, 1494, 1495), (1456, 1455, 1487, 1488), (1476, 1475, 1507, 1508), (1451, 1482, 1514, 1483), (1469, 1468, 1500, 1501), (1509, 1508, 1540, 1541), (1502, 1501, 1533, 1534), (1495, 1494, 1526, 1527), (1488, 1487, 1519, 1520), (1508, 1507, 1539, 1540), (1483, 1514, 1546, 1515), (1501, 1500, 1532, 1533), (1494, 1493, 1525, 1526), (1514, 1513, 1545, 1546), (1487, 1486, 1518, 1519), (1507, 1506, 1538, 1539), (1500, 1499, 1531, 1532), (1493, 1492, 1524, 1525), (1513, 1512, 1544, 1545), (1486, 1485, 1517, 1518), (1506, 1505, 1537, 1538), (1499, 1498, 1530, 1531), (1492, 1491, 1523, 1524), (1512, 1511, 1543, 1544), (1485, 1484, 1516, 1517), (1505, 1504, 1536, 1537), (1498, 1497, 1529, 1530), (1491, 1490, 1522, 1523), (1511, 1510, 1542, 1543), (1484, 1483, 1515, 1516), (1504, 1503, 1535, 1536), (1497, 1496, 1528, 1529), (1490, 1489, 1521, 1522), (1510, 1509, 1541, 1542), (1503, 1502, 1534, 1535), (1496, 1495, 1527, 1528), (1489, 1488, 1520, 1521), (1529, 1528, 1560, 1561), (1522, 1521, 1553, 1554), (1542, 1541, 1573, 1574), (1535, 1534, 1566, 1567), (1528, 1527, 1559, 1560), (1521, 1520, 1552, 1553), (1541, 1540, 1572, 1573), (1534, 1533, 1565, 1566), (1527, 1526, 1558, 1559), (1520, 1519, 1551, 1552), (1540, 1539, 1571, 1572), (1515, 1546, 1578, 1547), (1533, 1532, 1564, 1565), (1526, 1525, 1557, 1558), (1546, 1545, 1577, 1578), (1519, 1518, 1550, 1551), (1539, 1538, 1570, 1571), (1532, 1531, 1563, 1564), (1525, 1524, 1556, 1557), (1545, 1544, 1576, 1577), (1518, 1517, 1549, 1550), (1538, 1537, 1569, 1570), (1531, 1530, 1562, 1563), (1524, 1523, 1555, 1556), (1544, 1543, 1575, 1576), (1517, 1516, 1548, 1549), (1537, 1536, 1568, 1569), (1530, 1529, 1561, 1562), (1523, 1522, 1554, 1555), (1543, 1542, 1574, 1575), (1516, 1515, 1547, 1548), (1536, 1535, 1567, 1568), (1576, 1575, 1607, 1608), (1549, 1548, 1580, 1581), (1569, 1568, 1600, 1601), (1562, 1561, 1593, 1594), (1555, 1554, 1586, 1587), (1575, 1574, 1606, 1607), (1548, 1547, 1579, 1580), (1568, 1567, 1599, 1600), (1561, 1560, 1592, 1593), (1554, 1553, 1585, 1586), (1574, 1573, 1605, 1606), (1567, 1566, 1598, 1599), (1560, 1559, 1591, 1592), (1553, 1552, 1584, 1585), (1573, 1572, 1604, 1605), (1566, 1565, 1597, 1598), (1559, 1558, 1590, 1591), (1552, 1551, 1583, 1584), (1572, 1571, 1603, 1604), (1547, 1578, 1610, 1579), (1565, 1564, 1596, 1597), (1558, 1557, 1589, 1590), (1578, 1577, 1609, 1610), (1551, 1550, 1582, 1583), (1571, 1570, 1602, 1603), (1564, 1563, 1595, 1596), (1557, 1556, 1588, 1589), (1577, 1576, 1608, 1609), (1550, 1549, 1581, 1582), (1570, 1569, 1601, 1602), (1563, 1562, 1594, 1595), (1556, 1555, 1587, 1588), (1596, 1595, 1627, 1628), (1589, 1588, 1620, 1621), (1609, 1608, 1640, 1641), (1582, 1581, 1613, 1614), (1602, 1601, 1633, 1634), (1595, 1594, 1626, 1627), (1588, 1587, 1619, 1620), (1608, 1607, 1639, 1640), (1581, 1580, 1612, 1613), (1601, 1600, 1632, 1633), (1594, 1593, 1625, 1626), (1587, 1586, 1618, 1619), (1607, 1606, 1638, 1639), (1580, 1579, 1611, 1612), (1600, 1599, 1631, 1632), (1593, 1592, 1624, 1625), (1586, 1585, 1617, 1618), (1606, 1605, 1637, 1638), (1599, 1598, 1630, 1631), (1592, 1591, 1623, 1624), (1585, 1584, 1616, 1617), (1605, 1604, 1636, 1637), (1598, 1597, 1629, 1630), (1591, 1590, 1622, 1623), (1584, 1583, 1615, 1616), (1604, 1603, 1635, 1636), (1579, 1610, 1642, 1611), (1597, 1596, 1628, 1629), (1590, 1589, 1621, 1622), (1610, 1609, 1641, 1642), (1583, 1582, 1614, 1615), (1603, 1602, 1634, 1635), (13, 32, 1632, 1631), (1631, 1630, 13), (1629, 13, 1630), (1628, 13, 1629), (1627, 13, 1628), (27, 13, 1623, 1622), (1623, 13, 1624), (1624, 13, 1625), (1625, 13, 1626), (1626, 13, 1627), (15, 23, 1616, 1615), (1615, 1614, 15), (1613, 15, 1614), (1612, 15, 1613), (1611, 15, 1612), (1642, 15, 1611), (38, 15, 1639, 1638), (1639, 15, 1640), (1640, 15, 1641), (1641, 15, 1642), (23, 27, 1621, 1620, 1619, 1618, 1617), (32, 38, 1637, 1636, 1635, 1634, 1633), (1733, 1738, 1674, 1673), (1732, 1737, 1672, 1671), (1731, 1736, 1670, 1669), (1730, 1735, 1668, 1667), (1729, 1734, 1666, 1665), (1728, 1733, 1673, 1664), (1727, 1732, 1671, 1663), (1726, 1731, 1669, 1662), (1725, 1730, 1667, 1661), (1724, 1729, 1665, 1660), (1723, 1728, 1664, 1659), (1722, 1727, 1663, 1658), (1721, 1726, 1662, 1657), (1720, 1725, 1661, 1656), (1719, 1724, 1660, 1655), (1718, 1723, 1659, 1654), (1717, 1722, 1658, 1653), (1716, 1721, 1657, 1652), (1715, 1720, 1656, 1651), (1714, 1719, 1655, 1650), (1713, 1718, 1654, 1649), (1736, 1715, 1651, 1670), (1712, 1717, 1653, 1648), (1711, 1716, 1652, 1647), (1710, 1714, 1650, 1646), (1709, 1713, 1649, 1645), (1708, 1712, 1648, 1644), (1707, 1711, 1647, 1643), (1738, 1710, 1646, 1674), (1737, 1709, 1645, 1672), (1735, 1708, 1644, 1668), (1734, 1707, 1643, 1666), (80, 78, 1706, 1705), (64, 62, 1704, 1703), (48, 46, 1702, 1701), (44, 106, 1700, 1699), (102, 100, 1698, 1697), (86, 84, 1696, 1695), (70, 68, 1694, 1693), (54, 52, 1692, 1691), (92, 90, 1690, 1689), (76, 74, 1688, 1687), (60, 58, 1686, 1685), (98, 96, 1684, 1683), (82, 80, 1705, 1682), (66, 64, 1703, 1681), (50, 48, 1701, 1680), (104, 102, 1697, 1679), (88, 86, 1695, 1678), (72, 70, 1693, 1677), (56, 54, 1691, 1676), (46, 44, 1699, 1702), (94, 92, 1689, 1675), (78, 76, 1687, 1706), (62, 60, 1685, 1704), (100, 98, 1683, 1698), (84, 82, 1682, 1696), (68, 66, 1681, 1694), (52, 50, 1680, 1692), (106, 104, 1679, 1700), (90, 88, 1678, 1690), (74, 72, 1677, 1688), (58, 56, 1676, 1686), (96, 94, 1675, 1684), (146, 145, 1707, 1734), (166, 165, 1708, 1735), (159, 158, 1709, 1737), (152, 151, 1710, 1738), (145, 144, 1711, 1707), (165, 164, 1712, 1708), (158, 157, 1713, 1709), (151, 150, 1714, 1710), (144, 143, 1716, 1711), (164, 163, 1717, 1712), (139, 170, 1715, 1736), (157, 156, 1718, 1713), (150, 149, 1719, 1714), (170, 169, 1720, 1715), (143, 142, 1721, 1716), (163, 162, 1722, 1717), (156, 155, 1723, 1718), (149, 148, 1724, 1719), (169, 168, 1725, 1720), (142, 141, 1726, 1721), (162, 161, 1727, 1722), (155, 154, 1728, 1723), (148, 147, 1729, 1724), (168, 167, 1730, 1725), (141, 140, 1731, 1726), (161, 160, 1732, 1727), (154, 153, 1733, 1728), (147, 146, 1734, 1729), (167, 166, 1735, 1730), (140, 139, 1736, 1731), (160, 159, 1737, 1732), (153, 152, 1738, 1733), (1673, 1674, 1743, 1770), (1671, 1672, 1742, 1769), (1669, 1670, 1741, 1768), (1667, 1668, 1740, 1767), (1665, 1666, 1739, 1766), (1664, 1673, 1770, 1765), (1663, 1671, 1769, 1764), (1662, 1669, 1768, 1763), (1661, 1667, 1767, 1762), (1660, 1665, 1766, 1761), (1659, 1664, 1765, 1760), (1658, 1663, 1764, 1759), (1657, 1662, 1763, 1758), (1656, 1661, 1762, 1757), (1655, 1660, 1761, 1756), (1654, 1659, 1760, 1755), (1653, 1658, 1759, 1754), (1652, 1657, 1758, 1753), (1651, 1656, 1757, 1752), (1650, 1655, 1756, 1751), (1649, 1654, 1755, 1750), (1670, 1651, 1752, 1741), (1648, 1653, 1754, 1749), (1647, 1652, 1753, 1748), (1646, 1650, 1751, 1747), (1645, 1649, 1750, 1746), (1644, 1648, 1749, 1745), (1643, 1647, 1748, 1744), (1674, 1646, 1747, 1743), (1672, 1645, 1746, 1742), (1668, 1644, 1745, 1740), (1666, 1643, 1744, 1739), (173, 172, 1802, 1801), (200, 199, 1800, 1799), (180, 179, 1798, 1797), (187, 186, 1796, 1795), (194, 193, 1794, 1793), (174, 173, 1801, 1792), (201, 200, 1799, 1791), (181, 180, 1797, 1790), (188, 187, 1795, 1789), (195, 194, 1793, 1788), (175, 174, 1792, 1787), (202, 201, 1791, 1786), (182, 181, 1790, 1785), (189, 188, 1789, 1784), (171, 202, 1786, 1783), (196, 195, 1788, 1782), (176, 175, 1787, 1781), (183, 182, 1785, 1780), (190, 189, 1784, 1779), (197, 196, 1782, 1778), (177, 176, 1781, 1777), (184, 183, 1780, 1776), (191, 190, 1779, 1775), (198, 197, 1778, 1774), (178, 177, 1777, 1773), (185, 184, 1776, 1772), (192, 191, 1775, 1771), (172, 171, 1783, 1802), (199, 198, 1774, 1800), (179, 178, 1773, 1798), (186, 185, 1772, 1796), (193, 192, 1771, 1794), (220, 219, 1834, 1833), (227, 226, 1832, 1831), (207, 206, 1830, 1829), (234, 233, 1828, 1827), (214, 213, 1826, 1825), (221, 220, 1833, 1824), (203, 234, 1827, 1823), (228, 227, 1831, 1822), (208, 207, 1829, 1821), (215, 214, 1825, 1820), (222, 221, 1824, 1819), (229, 228, 1822, 1818), (209, 208, 1821, 1817), (216, 215, 1820, 1816), (223, 222, 1819, 1815), (230, 229, 1818, 1814), (210, 209, 1817, 1813), (217, 216, 1816, 1812), (224, 223, 1815, 1811), (204, 203, 1823, 1810), (231, 230, 1814, 1809), (211, 210, 1813, 1808), (218, 217, 1812, 1807), (225, 224, 1811, 1806), (205, 204, 1810, 1805), (232, 231, 1809, 1804), (212, 211, 1808, 1803), (219, 218, 1807, 1834), (226, 225, 1806, 1832), (206, 205, 1805, 1830), (233, 232, 1804, 1828), (213, 212, 1803, 1826), (240, 239, 1866, 1865), (247, 246, 1864, 1863), (254, 253, 1862, 1861), (261, 260, 1860, 1859), (241, 240, 1865, 1858), (248, 247, 1863, 1857), (255, 254, 1861, 1856), (262, 261, 1859, 1855), (242, 241, 1858, 1854), (249, 248, 1857, 1853), (256, 255, 1856, 1852), (236, 235, 1851, 1850), (263, 262, 1855, 1849), (243, 242, 1854, 1848), (250, 249, 1853, 1847), (257, 256, 1852, 1846), (237, 236, 1850, 1845), (264, 263, 1849, 1844), (244, 243, 1848, 1843), (251, 250, 1847, 1842), (258, 257, 1846, 1841), (238, 237, 1845, 1840), (265, 264, 1844, 1839), (245, 244, 1843, 1838), (252, 251, 1842, 1837), (259, 258, 1841, 1836), (239, 238, 1840, 1866), (266, 265, 1839, 1835), (246, 245, 1838, 1864), (253, 252, 1837, 1862), (235, 266, 1835, 1851), (260, 259, 1836, 1860), (287, 286, 1898, 1897), (294, 293, 1896, 1895), (274, 273, 1894, 1893), (281, 280, 1892, 1891), (288, 287, 1897, 1890), (268, 267, 1889, 1888), (295, 294, 1895, 1887), (275, 274, 1893, 1886), (282, 281, 1891, 1885), (289, 288, 1890, 1884), (269, 268, 1888, 1883), (296, 295, 1887, 1882), (276, 275, 1886, 1881), (283, 282, 1885, 1880), (290, 289, 1884, 1879), (270, 269, 1883, 1878), (297, 296, 1882, 1877), (277, 276, 1881, 1876), (284, 283, 1880, 1875), (291, 290, 1879, 1874), (271, 270, 1878, 1873), (298, 297, 1877, 1872), (278, 277, 1876, 1871), (285, 284, 1875, 1870), (267, 298, 1872, 1889), (292, 291, 1874, 1869), (272, 271, 1873, 1868), (279, 278, 1871, 1867), (286, 285, 1870, 1898), (293, 292, 1869, 1896), (273, 272, 1868, 1894), (280, 279, 1867, 1892), (421, 420, 1930, 1929), (401, 400, 1928, 1927), (408, 407, 1926, 1925), (415, 414, 1924, 1923), (422, 421, 1929, 1922), (402, 401, 1927, 1921), (409, 408, 1925, 1920), (416, 415, 1923, 1919), (396, 395, 1918, 1917), (423, 422, 1922, 1916), (403, 402, 1921, 1915), (410, 409, 1920, 1914), (417, 416, 1919, 1913), (397, 396, 1917, 1912), (424, 423, 1916, 1911), (404, 403, 1915, 1910), (411, 410, 1914, 1909), (418, 417, 1913, 1908), (398, 397, 1912, 1907), (425, 424, 1911, 1906), (405, 404, 1910, 1905), (412, 411, 1909, 1904), (419, 418, 1908, 1903), (399, 398, 1907, 1902), (426, 425, 1906, 1901), (406, 405, 1905, 1900), (413, 412, 1904, 1899), (395, 426, 1901, 1918), (420, 419, 1903, 1930), (400, 399, 1902, 1928), (407, 406, 1900, 1926), (414, 413, 1899, 1924), (488, 487, 1962, 1961), (468, 467, 1960, 1959), (475, 474, 1958, 1957), (482, 481, 1956, 1955), (462, 461, 1954, 1953), (489, 488, 1961, 1952), (469, 468, 1959, 1951), (476, 475, 1957, 1950), (483, 482, 1955, 1949), (463, 462, 1953, 1948), (490, 489, 1952, 1947), (470, 469, 1951, 1946), (477, 476, 1950, 1945), (459, 490, 1947, 1944), (484, 483, 1949, 1943), (464, 463, 1948, 1942), (471, 470, 1946, 1941), (478, 477, 1945, 1940), (485, 484, 1943, 1939), (465, 464, 1942, 1938), (472, 471, 1941, 1937), (479, 478, 1940, 1936), (486, 485, 1939, 1935), (466, 465, 1938, 1934), (473, 472, 1937, 1933), (480, 479, 1936, 1932), (460, 459, 1944, 1931), (487, 486, 1935, 1962), (467, 466, 1934, 1960), (474, 473, 1933, 1958), (481, 480, 1932, 1956), (461, 460, 1931, 1954)])
me_king.polygons.foreach_set('use_smooth', [True] * 1980)
me_king.use_remesh_preserve_volume = False
me_king.use_remesh_preserve_attributes = False
me_king.use_mirror_vertex_groups = False
me_king.update()

# ---- objects
ob_king = bpy.data.objects.new('King', me_king)

# ---- transforms, parenting, visibility, modifiers, constraints
ob_king.location = (0.0, 0.0, 0.0)
ob_king.lineart.crease_threshold = 0.0

# ---- collection membership
col_collection_1.objects.link(ob_king)

# ---- scene / render settings (as saved in the file)
scene.frame_start = 1; scene.frame_end = 250; scene.frame_set(1)
scene.render.engine = 'BLENDER_EEVEE_NEXT'
scene.render.resolution_percentage = 50
scene.render.dither_intensity = 0.0
scene.cycles.use_denoising = False
scene.cycles.samples = 10
scene.cycles.sampling_pattern = 'TABULATED_SOBOL'
scene.cycles.light_sampling_threshold = 0.0
scene.cycles.use_adaptive_sampling = False
scene.cycles.use_light_tree = False
scene.cycles.blur_glossy = 0.0
scene.cycles.pixel_filter_type = 'GAUSSIAN'
scene.cycles.sample_clamp_indirect = 0.0
scene.view_settings.view_transform = 'Standard'
bpy.context.view_layer.update()

# ---- added for rendering (the .blend has no active camera and no usable light): camera, sun
cam_auto = bpy.data.cameras.new('AutoCamera')
cam_auto.lens = 50.0
cam_auto.sensor_width = 36.0
cam_auto.clip_end = 1000.0
ob_auto_camera = bpy.data.objects.new('AutoCamera', cam_auto)
scene.collection.objects.link(ob_auto_camera)
ob_auto_camera.location = (24.2118, -29.0541, 30.5814)
ob_auto_camera.rotation_euler = (1.09748, -7.21219e-08, 0.694738)
scene.camera = ob_auto_camera
light_auto_sun = bpy.data.lights.new('AutoSun', 'SUN')
light_auto_sun.energy = 3.0
light_auto_sun.angle = 0.0523599
ob_auto_sun = bpy.data.objects.new('AutoSun', light_auto_sun)
scene.collection.objects.link(ob_auto_sun)
ob_auto_sun.rotation_euler = (0.872665, 0.174533, 0.523599)
bpy.context.view_layer.update()
